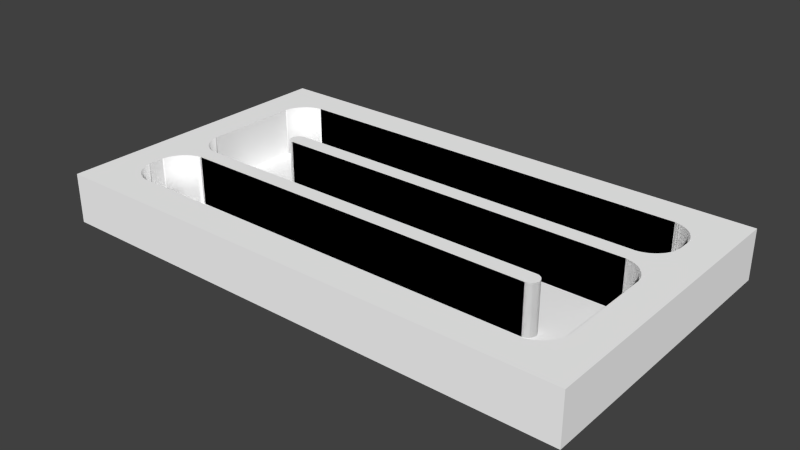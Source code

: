 # Source: Level_1_Deprecated_.blend  (saved by Blender 2.75.0; exported with 4.5.12 LTS)
import bpy
from mathutils import Matrix  # noqa: F401  (used for matrix-valued properties, if any)

bpy.ops.wm.read_factory_settings(use_empty=True)
scene = bpy.context.scene
scene.name = 'Scene'

# ---- collections
col_collection_1 = bpy.data.collections.new('Collection 1'); scene.collection.children.link(col_collection_1)

# ---- materials (node trees are filled in below, after node groups)
mat_material = bpy.data.materials.new('material')
mat_material.alpha_threshold = 0.0
mat_material.use_transparent_shadow = False
mat_material.diffuse_color = (1.0, 1.0, 1.0, 1.0)
mat_material.roughness = 0.5

# ---- material node trees

# ---- world
world_world = bpy.data.worlds.new('World'); scene.world = world_world
world_world.color = (0.05088, 0.05088, 0.05088)
world_world.use_sun_shadow = False
world_world.sun_shadow_jitter_overblur = 0.0
world_world.cycles.sampling_method = 'MANUAL'
world_world.cycles.sample_map_resolution = 256

# ---- meshes
me_id10 = bpy.data.meshes.new('ID10')
me_id10.from_pydata([(560.4, 315.0, 59.06), (551.2, 315.0, 0.0), (560.4, 315.0, 0.0), (78.74, 315.0, 0.0), (70.21, 315.0, 0.0), (70.21, 315.0, 59.06), (560.4, 315.0, 0.0), (551.2, 315.0, 0.0), (556.5, 315.3, 0.0), (39.58, 286.3, 0.0), (39.37, 275.6, 0.0), (39.37, 284.1, 0.0), (39.58, 166.5, 0.0), (40.9, 161.3, 0.0), (40.9, 291.5, 0.0), (43.0, 156.4, 0.0), (43.0, 296.4, 0.0), (45.82, 301.0, 0.0), (45.82, 151.8, 0.0), (49.31, 305.0, 0.0), (49.31, 147.7, 0.0), (53.38, 308.5, 0.0), (53.38, 144.2, 0.0), (57.93, 311.3, 0.0), (57.93, 141.4, 0.0), (62.86, 313.4, 0.0), (62.86, 139.3, 0.0), (68.06, 314.8, 0.0), (68.06, 138.0, 0.0), (70.21, 315.0, 0.0), (70.21, 137.8, 0.0), (78.74, 315.0, 0.0), (78.74, 137.8, 0.0), (108.6, 228.9, 0.0), (109.6, 231.3, 0.0), (111.2, 233.3, 0.0), (113.2, 234.9, 0.0), (115.6, 235.9, 0.0), (108.3, 226.4, 0.0), (118.1, 236.2, 0.0), (534.1, 285.4, 0.0), (532.2, 280.7, 0.0), (531.5, 275.6, 0.0), (537.3, 289.5, 0.0), (541.3, 292.6, 0.0), (546.1, 294.6, 0.0), (551.2, 295.3, 0.0), (556.3, 294.6, 0.0), (561.0, 292.6, 0.0), (561.9, 314.8, 0.0), (565.1, 289.5, 0.0), (567.1, 313.5, 0.0), (568.2, 285.4, 0.0), (572.1, 311.4, 0.0), (570.2, 280.7, 0.0), (570.9, 275.6, 0.0), (572.0, 239.8, 0.0), (576.5, 242.7, 0.0), (576.6, 308.6, 0.0), (580.6, 246.2, 0.0), (580.7, 305.1, 0.0), (584.1, 250.2, 0.0), (584.2, 301.0, 0.0), (586.9, 254.8, 0.0), (587.0, 296.5, 0.0), (589.0, 259.7, 0.0), (589.1, 291.5, 0.0), (590.3, 264.9, 0.0), (590.4, 286.3, 0.0), (590.6, 267.1, 0.0), (590.6, 284.8, 0.0), (590.6, 275.6, 0.0), (534.1, 265.7, 0.0), (551.2, 236.2, 0.0), (532.2, 270.5, 0.0), (537.3, 261.7, 0.0), (541.3, 258.5, 0.0), (546.1, 256.6, 0.0), (551.2, 255.9, 0.0), (556.3, 256.6, 0.0), (559.7, 236.2, 0.0), (561.0, 258.5, 0.0), (561.9, 236.4, 0.0), (565.1, 261.7, 0.0), (567.1, 237.7, 0.0), (568.2, 265.7, 0.0), (570.2, 270.5, 0.0), (39.37, 168.6, 0.0), (39.37, 177.2, 0.0), (115.6, 216.9, 0.0), (511.8, 137.8, 0.0), (113.2, 217.9, 0.0), (111.2, 219.4, 0.0), (109.6, 221.5, 0.0), (108.6, 223.8, 0.0), (118.1, 216.5, 0.0), (551.2, 216.5, 0.0), (514.4, 137.5, 0.0), (516.7, 136.5, 0.0), (518.8, 134.9, 0.0), (520.3, 132.9, 0.0), (521.3, 130.5, 0.0), (521.7, 128.0, 0.0), (39.58, 89.42, 0.0), (39.37, 78.74, 0.0), (39.37, 87.27, 0.0), (39.37, 69.53, 0.0), (39.51, 68.03, 0.0), (40.81, 62.81, 0.0), (40.9, 94.62, 0.0), (42.89, 57.86, 0.0), (43.0, 99.55, 0.0), (45.72, 53.29, 0.0), (45.82, 104.1, 0.0), (49.21, 49.21, 0.0), (49.31, 108.2, 0.0), (53.29, 45.72, 0.0), (53.38, 111.7, 0.0), (57.86, 42.89, 0.0), (57.93, 114.5, 0.0), (62.81, 40.81, 0.0), (62.86, 116.6, 0.0), (68.03, 39.51, 0.0), (68.06, 117.9, 0.0), (69.53, 39.37, 0.0), (70.21, 118.1, 0.0), (78.74, 39.37, 0.0), (78.74, 118.1, 0.0), (511.8, 118.1, 0.0), (551.2, 39.37, 0.0), (514.4, 118.4, 0.0), (516.7, 119.4, 0.0), (518.8, 121.0, 0.0), (520.3, 123.0, 0.0), (521.3, 125.4, 0.0), (560.4, 216.5, 0.0), (560.4, 39.37, 0.0), (561.9, 216.4, 0.0), (561.9, 39.51, 0.0), (567.1, 215.1, 0.0), (567.1, 40.81, 0.0), (572.1, 213.0, 0.0), (572.1, 42.89, 0.0), (576.6, 210.2, 0.0), (576.6, 45.72, 0.0), (580.7, 206.7, 0.0), (580.7, 49.21, 0.0), (584.2, 202.6, 0.0), (584.2, 53.29, 0.0), (587.0, 198.0, 0.0), (587.0, 57.86, 0.0), (589.1, 193.1, 0.0), (589.1, 62.81, 0.0), (590.4, 187.9, 0.0), (590.4, 68.03, 0.0), (590.6, 186.4, 0.0), (590.6, 69.53, 0.0), (590.6, 177.2, 0.0), (590.6, 78.74, 0.0), (560.4, 315.0, 59.06), (561.9, 314.8, 0.0), (560.4, 315.0, 0.0), (561.9, 314.8, 59.06), (590.6, 315.0, 59.06), (590.6, 315.0, 0.0), (39.37, 315.0, 0.0), (39.37, 315.0, 59.06), (68.06, 314.8, 59.06), (70.21, 315.0, 0.0), (68.06, 314.8, 0.0), (70.21, 315.0, 59.06), (73.39, 315.3, 0.0), (118.1, 236.2, 59.06), (551.2, 236.2, 0.0), (118.1, 236.2, 0.0), (559.7, 236.2, 0.0), (559.7, 236.2, 59.06), (118.1, 236.2, 59.06), (115.6, 235.9, 0.0), (118.1, 236.2, 0.0), (115.6, 235.9, 59.06), (113.2, 234.9, 0.0), (113.2, 234.9, 59.06), (111.2, 233.3, 0.0), (111.2, 233.3, 59.06), (109.6, 231.3, 59.06), (109.6, 231.3, 0.0), (108.6, 228.9, 59.06), (108.6, 228.9, 0.0), (108.3, 226.4, 59.06), (108.3, 226.4, 0.0), (108.6, 223.8, 59.06), (108.6, 223.8, 0.0), (109.6, 221.5, 59.06), (109.6, 221.5, 0.0), (111.2, 219.4, 59.06), (111.2, 219.4, 0.0), (113.2, 217.9, 0.0), (113.2, 217.9, 59.06), (115.6, 216.9, 0.0), (115.6, 216.9, 59.06), (118.1, 216.5, 0.0), (118.1, 216.5, 59.06), (560.4, 216.5, 59.06), (551.2, 216.5, 0.0), (560.4, 216.5, 0.0), (118.1, 216.5, 0.0), (118.1, 216.5, 59.06), (556.5, 216.9, 0.0), (560.4, 216.5, 59.06), (561.9, 216.4, 0.0), (560.4, 216.5, 0.0), (561.9, 216.4, 59.06), (567.1, 215.1, 0.0), (567.1, 215.1, 59.06), (572.1, 213.0, 0.0), (572.1, 213.0, 59.06), (576.6, 210.2, 0.0), (576.6, 210.2, 59.06), (580.7, 206.7, 0.0), (580.7, 206.7, 59.06), (584.2, 202.6, 59.06), (584.2, 202.6, 0.0), (587.0, 198.0, 59.06), (587.0, 198.0, 0.0), (589.1, 193.1, 59.06), (589.1, 193.1, 0.0), (590.4, 187.9, 59.06), (590.4, 187.9, 0.0), (590.6, 186.4, 59.06), (590.6, 186.4, 0.0), (590.6, 186.4, 59.06), (590.6, 69.53, 0.0), (590.6, 69.53, 59.06), (590.6, 78.74, 0.0), (590.6, 177.2, 0.0), (590.6, 186.4, 0.0), (590.9, 182.5, 0.0), (590.9, 73.38, 0.0), (590.6, 69.53, 0.0), (590.4, 68.03, 59.06), (590.4, 68.03, 0.0), (590.6, 69.53, 59.06), (589.1, 62.81, 59.06), (589.1, 62.81, 0.0), (587.0, 57.86, 59.06), (587.0, 57.86, 0.0), (584.2, 53.29, 59.06), (584.2, 53.29, 0.0), (580.7, 49.21, 59.06), (580.7, 49.21, 0.0), (576.6, 45.72, 0.0), (576.6, 45.72, 59.06), (572.1, 42.89, 0.0), (572.1, 42.89, 59.06), (567.1, 40.81, 0.0), (567.1, 40.81, 59.06), (561.9, 39.51, 0.0), (561.9, 39.51, 59.06), (560.4, 39.37, 0.0), (560.4, 39.37, 59.06), (69.53, 39.37, 59.06), (78.74, 39.37, 0.0), (69.53, 39.37, 0.0), (551.2, 39.37, 0.0), (560.4, 39.37, 0.0), (560.4, 39.37, 59.06), (556.5, 39.02, 0.0), (73.38, 39.02, 0.0), (69.53, 39.37, 59.06), (68.03, 39.51, 0.0), (69.53, 39.37, 0.0), (68.03, 39.51, 59.06), (62.81, 40.81, 0.0), (62.81, 40.81, 59.06), (57.86, 42.89, 0.0), (57.86, 42.89, 59.06), (53.29, 45.72, 0.0), (53.29, 45.72, 59.06), (49.21, 49.21, 0.0), (49.21, 49.21, 59.06), (45.72, 53.29, 59.06), (45.72, 53.29, 0.0), (42.89, 57.86, 59.06), (42.89, 57.86, 0.0), (40.81, 62.81, 59.06), (40.81, 62.81, 0.0), (39.51, 68.03, 59.06), (39.51, 68.03, 0.0), (39.37, 69.53, 59.06), (39.37, 69.53, 0.0), (39.02, 73.38, 0.0), (39.37, 78.74, 0.0), (39.37, 69.53, 59.06), (39.37, 69.53, 0.0), (39.37, 87.27, 59.06), (39.37, 87.27, 0.0), (39.06, 84.09, 0.0), (39.58, 89.42, 59.06), (39.37, 87.27, 0.0), (39.37, 87.27, 59.06), (39.58, 89.42, 0.0), (40.9, 94.62, 59.06), (40.9, 94.62, 0.0), (43.0, 99.55, 59.06), (43.0, 99.55, 0.0), (45.82, 104.1, 59.06), (45.82, 104.1, 0.0), (49.31, 108.2, 59.06), (49.31, 108.2, 0.0), (53.38, 111.7, 0.0), (53.38, 111.7, 59.06), (57.93, 114.5, 0.0), (57.93, 114.5, 59.06), (62.86, 116.6, 0.0), (62.86, 116.6, 59.06), (68.06, 117.9, 0.0), (68.06, 117.9, 59.06), (70.21, 118.1, 0.0), (70.21, 118.1, 59.06), (511.8, 118.1, 59.06), (78.74, 118.1, 0.0), (511.8, 118.1, 0.0), (70.21, 118.1, 0.0), (70.21, 118.1, 59.06), (73.39, 118.4, 0.0), (511.8, 118.1, 59.06), (514.4, 118.4, 0.0), (511.8, 118.1, 0.0), (514.4, 118.4, 59.06), (516.7, 119.4, 0.0), (516.7, 119.4, 59.06), (518.8, 121.0, 0.0), (518.8, 121.0, 59.06), (520.3, 123.0, 59.06), (520.3, 123.0, 0.0), (521.3, 125.4, 59.06), (521.3, 125.4, 0.0), (521.7, 128.0, 59.06), (521.7, 128.0, 0.0), (521.3, 130.5, 59.06), (521.3, 130.5, 0.0), (520.3, 132.9, 59.06), (520.3, 132.9, 0.0), (518.8, 134.9, 59.06), (518.8, 134.9, 0.0), (516.7, 136.5, 0.0), (516.7, 136.5, 59.06), (514.4, 137.5, 0.0), (514.4, 137.5, 59.06), (511.8, 137.8, 0.0), (511.8, 137.8, 59.06), (70.21, 137.8, 59.06), (78.74, 137.8, 0.0), (70.21, 137.8, 0.0), (511.8, 137.8, 0.0), (511.8, 137.8, 59.06), (73.39, 137.5, 0.0), (70.21, 137.8, 59.06), (68.06, 138.0, 0.0), (70.21, 137.8, 0.0), (68.06, 138.0, 59.06), (62.86, 139.3, 0.0), (62.86, 139.3, 59.06), (57.93, 141.4, 0.0), (57.93, 141.4, 59.06), (53.38, 144.2, 0.0), (53.38, 144.2, 59.06), (49.31, 147.7, 0.0), (49.31, 147.7, 59.06), (45.82, 151.8, 59.06), (45.82, 151.8, 0.0), (43.0, 156.4, 59.06), (43.0, 156.4, 0.0), (40.9, 161.3, 59.06), (40.9, 161.3, 0.0), (39.58, 166.5, 59.06), (39.58, 166.5, 0.0), (39.37, 168.6, 59.06), (39.37, 168.6, 0.0), (39.37, 177.2, 0.0), (39.37, 168.6, 59.06), (39.37, 168.6, 0.0), (39.37, 284.1, 59.06), (39.37, 275.6, 0.0), (39.37, 284.1, 0.0), (39.06, 171.8, 0.0), (39.06, 280.9, 0.0), (39.58, 286.3, 59.06), (39.37, 284.1, 0.0), (39.37, 284.1, 59.06), (39.58, 286.3, 0.0), (40.9, 291.5, 59.06), (40.9, 291.5, 0.0), (43.0, 296.4, 59.06), (43.0, 296.4, 0.0), (45.82, 301.0, 59.06), (45.82, 301.0, 0.0), (49.31, 305.0, 59.06), (49.31, 305.0, 0.0), (53.38, 308.5, 0.0), (53.38, 308.5, 59.06), (57.93, 311.3, 0.0), (57.93, 311.3, 59.06), (62.86, 313.4, 0.0), (62.86, 313.4, 59.06), (567.1, 313.5, 0.0), (567.1, 313.5, 59.06), (572.1, 311.4, 0.0), (572.1, 311.4, 59.06), (576.6, 308.6, 0.0), (576.6, 308.6, 59.06), (580.7, 305.1, 0.0), (580.7, 305.1, 59.06), (584.2, 301.0, 59.06), (584.2, 301.0, 0.0), (587.0, 296.5, 59.06), (587.0, 296.5, 0.0), (589.1, 291.5, 59.06), (589.1, 291.5, 0.0), (590.4, 286.3, 59.06), (590.4, 286.3, 0.0), (590.6, 284.8, 59.06), (590.6, 284.8, 0.0), (590.9, 281.0, 0.0), (590.6, 284.8, 59.06), (590.6, 267.1, 0.0), (590.6, 267.1, 59.06), (590.6, 275.6, 0.0), (590.6, 284.8, 0.0), (590.9, 270.2, 0.0), (590.6, 267.1, 0.0), (590.3, 264.9, 59.06), (590.3, 264.9, 0.0), (590.6, 267.1, 59.06), (589.0, 259.7, 59.06), (589.0, 259.7, 0.0), (586.9, 254.8, 59.06), (586.9, 254.8, 0.0), (584.1, 250.2, 59.06), (584.1, 250.2, 0.0), (580.6, 246.2, 59.06), (580.6, 246.2, 0.0), (576.5, 242.7, 0.0), (576.5, 242.7, 59.06), (572.0, 239.8, 0.0), (572.0, 239.8, 59.06), (567.1, 237.7, 0.0), (567.1, 237.7, 59.06), (561.9, 236.4, 0.0), (561.9, 236.4, 59.06), (559.7, 236.2, 0.0), (559.7, 236.2, 59.06), (556.5, 235.9, 0.0), (590.6, 315.0, 59.06), (561.9, 314.8, 59.06), (560.4, 315.0, 59.06), (567.1, 313.5, 59.06), (572.1, 311.4, 59.06), (576.6, 308.6, 59.06), (580.7, 305.1, 59.06), (584.2, 301.0, 59.06), (587.0, 296.5, 59.06), (589.1, 291.5, 59.06), (590.4, 286.3, 59.06), (590.6, 284.8, 59.06), (590.6, 315.0, 59.06), (590.6, 284.8, 0.0), (590.6, 284.8, 59.06), (590.6, 315.0, 0.0), (39.37, 315.0, 59.06), (39.58, 286.3, 59.06), (39.37, 284.1, 59.06), (40.9, 291.5, 59.06), (43.0, 296.4, 59.06), (45.82, 301.0, 59.06), (49.31, 305.0, 59.06), (53.38, 308.5, 59.06), (57.93, 311.3, 59.06), (62.86, 313.4, 59.06), (68.06, 314.8, 59.06), (70.21, 315.0, 59.06), (39.37, 315.0, 0.0), (39.37, 284.1, 59.06), (39.37, 284.1, 0.0), (39.37, 315.0, 59.06), (590.6, 236.2, 0.0), (590.6, 236.2, 59.06), (118.1, 236.2, 59.06), (118.1, 216.5, 0.0), (118.1, 216.5, 59.06), (118.1, 236.2, 0.0), (108.6, 228.9, 59.06), (108.6, 223.8, 59.06), (108.3, 226.4, 59.06), (109.6, 231.3, 59.06), (109.6, 221.5, 59.06), (111.2, 233.3, 59.06), (111.2, 219.4, 59.06), (113.2, 234.9, 59.06), (113.2, 217.9, 59.06), (115.6, 235.9, 59.06), (115.6, 216.9, 59.06), (118.1, 236.2, 59.06), (118.1, 216.5, 59.06), (590.6, 216.5, 59.06), (590.6, 216.5, 0.0), (590.6, 216.5, 59.06), (561.9, 216.4, 59.06), (560.4, 216.5, 59.06), (567.1, 215.1, 59.06), (572.1, 213.0, 59.06), (576.6, 210.2, 59.06), (580.7, 206.7, 59.06), (584.2, 202.6, 59.06), (587.0, 198.0, 59.06), (589.1, 193.1, 59.06), (590.4, 187.9, 59.06), (590.6, 186.4, 59.06), (590.6, 216.5, 59.06), (590.6, 186.4, 0.0), (590.6, 186.4, 59.06), (590.6, 216.5, 0.0), (590.6, 69.53, 59.06), (590.6, 39.37, 0.0), (590.6, 39.37, 59.06), (590.6, 69.53, 0.0), (561.9, 39.51, 59.06), (590.6, 39.37, 59.06), (560.4, 39.37, 59.06), (567.1, 40.81, 59.06), (572.1, 42.89, 59.06), (576.6, 45.72, 59.06), (580.7, 49.21, 59.06), (584.2, 53.29, 59.06), (587.0, 57.86, 59.06), (589.1, 62.81, 59.06), (590.4, 68.03, 59.06), (590.6, 69.53, 59.06), (560.4, 39.37, 59.06), (590.6, 39.37, 0.0), (560.4, 39.37, 0.0), (590.6, 39.37, 59.06), (39.37, 39.37, 59.06), (69.53, 39.37, 0.0), (39.37, 39.37, 0.0), (69.53, 39.37, 59.06), (45.14, 34.95, 0.0), (39.37, 39.37, 0.0), (51.85, 32.16, 0.0), (59.06, 31.22, 0.0), (66.26, 32.16, 0.0), (72.97, 34.95, 0.0), (39.37, 39.37, 59.06), (68.03, 39.51, 59.06), (69.53, 39.37, 59.06), (62.81, 40.81, 59.06), (57.86, 42.89, 59.06), (53.29, 45.72, 59.06), (49.21, 49.21, 59.06), (45.72, 53.29, 59.06), (42.89, 57.86, 59.06), (40.81, 62.81, 59.06), (39.51, 68.03, 59.06), (39.37, 69.53, 59.06), (39.37, 69.53, 0.0), (39.37, 39.37, 59.06), (39.37, 39.37, 0.0), (39.37, 69.53, 59.06), (32.16, 66.26, 0.0), (32.16, 51.85, 0.0), (31.22, 59.06, 0.0), (34.95, 45.14, 0.0), (34.95, 72.97, 0.0), (39.37, 118.1, 0.0), (39.37, 118.1, 59.06), (39.37, 118.1, 59.06), (39.58, 89.42, 59.06), (39.37, 87.27, 59.06), (40.9, 94.62, 59.06), (43.0, 99.55, 59.06), (45.82, 104.1, 59.06), (49.31, 108.2, 59.06), (53.38, 111.7, 59.06), (57.93, 114.5, 59.06), (62.86, 116.6, 59.06), (68.06, 117.9, 59.06), (70.21, 118.1, 59.06), (70.21, 118.1, 59.06), (39.37, 118.1, 0.0), (70.21, 118.1, 0.0), (39.37, 118.1, 59.06), (511.8, 137.8, 0.0), (511.8, 118.1, 59.06), (511.8, 118.1, 0.0), (511.8, 137.8, 59.06), (514.4, 137.5, 59.06), (511.8, 118.1, 59.06), (511.8, 137.8, 59.06), (514.4, 118.4, 59.06), (516.7, 119.4, 59.06), (516.7, 136.5, 59.06), (518.8, 121.0, 59.06), (518.8, 134.9, 59.06), (520.3, 123.0, 59.06), (520.3, 132.9, 59.06), (521.3, 125.4, 59.06), (521.3, 130.5, 59.06), (521.7, 128.0, 59.06), (39.37, 137.8, 59.06), (39.37, 137.8, 0.0), (39.58, 166.5, 59.06), (39.37, 137.8, 59.06), (39.37, 168.6, 59.06), (40.9, 161.3, 59.06), (43.0, 156.4, 59.06), (45.82, 151.8, 59.06), (49.31, 147.7, 59.06), (53.38, 144.2, 59.06), (57.93, 141.4, 59.06), (62.86, 139.3, 59.06), (68.06, 138.0, 59.06), (70.21, 137.8, 59.06), (39.37, 168.6, 0.0), (39.37, 137.8, 59.06), (39.37, 137.8, 0.0), (39.37, 168.6, 59.06), (590.6, 267.1, 59.06), (590.6, 236.2, 0.0), (590.6, 236.2, 59.06), (590.6, 267.1, 0.0), (561.9, 236.4, 59.06), (590.6, 236.2, 59.06), (559.7, 236.2, 59.06), (567.1, 237.7, 59.06), (572.0, 239.8, 59.06), (576.5, 242.7, 59.06), (580.6, 246.2, 59.06), (584.1, 250.2, 59.06), (586.9, 254.8, 59.06), (589.0, 259.7, 59.06), (590.3, 264.9, 59.06), (590.6, 267.1, 59.06), (560.4, 315.0, 59.06), (551.2, 315.0, 0.0), (560.4, 315.0, 0.0), (78.74, 315.0, -3.052e-07), (70.21, 315.0, 0.0), (70.21, 315.0, 59.06), (560.4, 315.0, 0.01), (551.2, 315.0, 0.01), (556.5, 315.3, 0.01), (39.58, 286.3, 0.01), (39.37, 275.6, 0.01), (39.37, 284.1, 0.01), (39.58, 166.5, 0.01), (40.9, 161.3, 0.01), (40.9, 291.5, 0.01), (43.0, 156.4, 0.01), (43.0, 296.4, 0.01), (45.82, 301.0, 0.01), (45.82, 151.8, 0.01), (49.31, 305.0, 0.01), (49.31, 147.7, 0.01), (53.38, 308.5, 0.01), (53.38, 144.2, 0.01), (57.93, 311.3, 0.01), (57.93, 141.4, 0.01), (62.86, 313.4, 0.01), (62.86, 139.3, 0.01), (68.06, 314.8, 0.01), (68.06, 138.0, 0.01), (70.21, 315.0, 0.01), (70.21, 137.8, 0.01), (78.74, 315.0, 0.01), (78.74, 137.8, 0.01), (108.6, 228.9, 0.01), (109.6, 231.3, 0.01), (111.2, 233.3, 0.01), (113.2, 234.9, 0.01), (115.6, 235.9, 0.01), (108.3, 226.4, 0.01), (118.1, 236.2, 0.01), (534.1, 285.4, 0.01), (532.2, 280.7, 0.01), (531.5, 275.6, 0.01), (537.3, 289.5, 0.01), (541.3, 292.6, 0.01), (546.1, 294.6, 0.01), (551.2, 295.3, 0.01), (556.3, 294.6, 0.01), (561.0, 292.6, 0.01), (561.9, 314.8, 0.01), (565.1, 289.5, 0.01), (567.1, 313.5, 0.01), (568.2, 285.4, 0.01), (572.1, 311.4, 0.01), (570.2, 280.7, 0.01), (570.9, 275.6, 0.01), (572.0, 239.8, 0.01), (576.5, 242.7, 0.01), (576.6, 308.6, 0.01), (580.6, 246.2, 0.01), (580.7, 305.1, 0.01), (584.1, 250.2, 0.01), (584.2, 301.0, 0.01), (586.9, 254.8, 0.01), (587.0, 296.5, 0.01), (589.0, 259.7, 0.01), (589.1, 291.5, 0.01), (590.3, 264.9, 0.01), (590.4, 286.3, 0.01), (590.6, 267.1, 0.01), (590.6, 284.8, 0.01), (590.6, 275.6, -0.01), (534.1, 265.7, 0.01), (551.2, 236.2, 0.01), (532.2, 270.5, 0.01), (537.3, 261.7, 0.01), (541.3, 258.5, 0.01), (546.1, 256.6, 0.01), (551.2, 255.9, 0.01), (556.3, 256.6, 0.01), (559.7, 236.2, 0.01), (561.0, 258.5, 0.01), (561.9, 236.4, 0.01), (565.1, 261.7, 0.01), (567.1, 237.7, 0.01), (568.2, 265.7, 0.01), (570.2, 270.5, 0.01), (39.37, 168.6, 0.01), (39.37, 177.2, -0.01), (115.6, 216.9, 0.01), (511.8, 137.8, 0.01), (113.2, 217.9, 0.01), (111.2, 219.4, 0.01), (109.6, 221.5, 0.01), (108.6, 223.8, 0.01), (118.1, 216.5, 0.01), (551.2, 216.5, 0.01), (514.4, 137.5, 0.01), (516.7, 136.5, 0.01), (518.8, 134.9, 0.01), (520.3, 132.9, 0.01), (521.3, 130.5, 0.01), (521.7, 128.0, 0.01), (39.58, 89.42, 0.01), (39.37, 78.74, 0.01), (39.37, 87.27, 0.01), (39.37, 69.53, 0.01), (39.51, 68.03, 0.01), (40.81, 62.81, 0.01), (40.9, 94.62, 0.01), (42.89, 57.86, 0.01), (43.0, 99.55, 0.01), (45.72, 53.29, 0.01), (45.82, 104.1, 0.01), (49.21, 49.21, 0.01), (49.31, 108.2, 0.01), (53.29, 45.72, 0.01), (53.38, 111.7, 0.01), (57.86, 42.89, 0.01), (57.93, 114.5, 0.01), (62.81, 40.81, 0.01), (62.86, 116.6, 0.01), (68.03, 39.51, 0.01), (68.06, 117.9, 0.01), (69.53, 39.37, 0.01), (70.21, 118.1, 0.01), (78.74, 39.37, 0.01), (78.74, 118.1, 0.01), (511.8, 118.1, 0.01), (551.2, 39.37, 0.01), (514.4, 118.4, 0.01), (516.7, 119.4, 0.01), (518.8, 121.0, 0.01), (520.3, 123.0, 0.01), (521.3, 125.4, 0.01), (560.4, 216.5, 0.01), (560.4, 39.37, 0.01), (561.9, 216.4, 0.01), (561.9, 39.51, 0.01), (567.1, 215.1, 0.01), (567.1, 40.81, 0.01), (572.1, 213.0, 0.01), (572.1, 42.89, 0.01), (576.6, 210.2, 0.01), (576.6, 45.72, 0.01), (580.7, 206.7, 0.01), (580.7, 49.21, 0.01), (584.2, 202.6, 0.01), (584.2, 53.29, 0.01), (587.0, 198.0, 0.01), (587.0, 57.86, 0.01), (589.1, 193.1, 0.01), (589.1, 62.81, 0.01), (590.4, 187.9, 0.01), (590.4, 68.03, 0.01), (590.6, 186.4, 0.01), (590.6, 69.53, 0.01), (590.6, 177.2, -0.01), (590.6, 78.74, -0.01), (560.4, 315.0, 59.06), (561.9, 314.8, 0.0), (560.4, 315.0, 0.0), (561.9, 314.8, 59.06), (590.6, 315.0, 59.06), (590.6, 315.0, 0.0), (39.37, 315.0, 0.0), (39.37, 315.0, 59.06), (68.06, 314.7, 59.06), (70.21, 315.0, 0.0), (68.06, 314.7, 0.0), (70.21, 315.0, 59.06), (73.39, 315.3, 0.01), (118.1, 236.2, 59.06), (551.2, 236.2, 0.0), (118.1, 236.2, 0.0), (559.7, 236.2, 0.0), (559.7, 236.2, 59.06), (118.1, 236.2, 59.06), (115.6, 235.9, 0.0), (118.1, 236.2, 0.0), (115.6, 235.9, 59.06), (113.2, 234.9, 0.0), (113.2, 234.9, 59.06), (111.1, 233.3, 0.0), (111.1, 233.3, 59.06), (109.6, 231.3, 59.06), (109.6, 231.3, 0.0), (108.6, 228.9, 59.06), (108.6, 228.9, 0.0), (108.3, 226.4, 59.06), (108.3, 226.4, 0.0), (108.6, 223.8, 59.06), (108.6, 223.8, 0.0), (109.6, 221.5, 59.06), (109.6, 221.5, 0.0), (111.1, 219.4, 59.06), (111.1, 219.4, 0.0), (113.2, 217.8, 0.0), (113.2, 217.8, 59.06), (115.6, 216.9, 0.0), (115.6, 216.9, 59.06), (118.1, 216.5, 0.0), (118.1, 216.5, 59.06), (560.4, 216.5, 59.06), (551.2, 216.5, 0.0), (560.4, 216.5, 0.0), (118.1, 216.5, 0.0), (118.1, 216.5, 59.06), (556.5, 216.9, 0.01), (560.4, 216.5, 59.06), (561.9, 216.4, 0.0), (560.4, 216.5, 0.0), (561.9, 216.4, 59.06), (567.1, 215.1, 0.0), (567.1, 215.1, 59.06), (572.1, 213.0, 0.0), (572.1, 213.0, 59.06), (576.6, 210.2, 0.0), (576.6, 210.2, 59.06), (580.7, 206.7, 0.0), (580.7, 206.7, 59.06), (584.2, 202.6, 59.06), (584.2, 202.6, 0.0), (587.0, 198.0, 59.06), (587.0, 198.0, 0.0), (589.1, 193.1, 59.06), (589.1, 193.1, 0.0), (590.4, 187.9, 59.06), (590.4, 187.9, 0.0), (590.5, 186.4, 59.06), (590.5, 186.4, 0.0), (590.6, 186.4, 59.06), (590.6, 69.53, 0.0), (590.6, 69.53, 59.06), (590.6, 78.74, 0.0), (590.6, 177.2, 0.0), (590.6, 186.4, 0.0), (590.9, 182.5, 0.01), (590.9, 73.38, 0.01), (590.5, 69.53, 0.0), (590.4, 68.03, 59.06), (590.4, 68.03, 0.0), (590.5, 69.53, 59.06), (589.1, 62.82, 59.06), (589.1, 62.82, 0.0), (587.0, 57.87, 59.06), (587.0, 57.87, 0.0), (584.2, 53.3, 59.06), (584.2, 53.3, 0.0), (580.7, 49.22, 59.06), (580.7, 49.22, 0.0), (576.6, 45.73, 0.0), (576.6, 45.73, 59.06), (572.1, 42.9, 0.0), (572.1, 42.9, 59.06), (567.1, 40.82, 0.0), (567.1, 40.82, 59.06), (561.9, 39.52, 0.0), (561.9, 39.52, 59.06), (560.4, 39.38, 0.0), (560.4, 39.38, 59.06), (69.53, 39.36, 59.06), (78.74, 39.36, 0.0), (69.53, 39.36, 0.0), (551.2, 39.36, 0.0), (560.4, 39.36, 0.0), (560.4, 39.36, 59.06), (556.5, 39.02, 0.01), (73.38, 39.02, 0.01), (69.53, 39.38, 59.06), (68.03, 39.52, 0.0), (69.53, 39.38, 0.0), (68.03, 39.52, 59.06), (62.82, 40.82, 0.0), (62.82, 40.82, 59.06), (57.87, 42.9, 0.0), (57.87, 42.9, 59.06), (53.3, 45.73, 0.0), (53.3, 45.73, 59.06), (49.22, 49.22, 0.0), (49.22, 49.22, 59.06), (45.73, 53.3, 59.06), (45.73, 53.3, 0.0), (42.9, 57.87, 59.06), (42.9, 57.87, 0.0), (40.82, 62.82, 59.06), (40.82, 62.82, 0.0), (39.52, 68.03, 59.06), (39.52, 68.03, 0.0), (39.38, 69.53, 59.06), (39.38, 69.53, 0.0), (39.02, 73.38, 0.01), (39.36, 78.74, 0.0), (39.36, 69.53, 59.06), (39.36, 69.53, 0.0), (39.36, 87.27, 59.06), (39.36, 87.27, 0.0), (39.06, 84.09, 0.01), (39.59, 89.42, 59.06), (39.38, 87.27, 0.0), (39.38, 87.27, 59.06), (39.59, 89.42, 0.0), (40.91, 94.61, 59.06), (40.91, 94.61, 0.0), (43.01, 99.54, 59.06), (43.01, 99.54, 0.0), (45.83, 104.1, 59.06), (45.83, 104.1, 0.0), (49.32, 108.2, 59.06), (49.32, 108.2, 0.0), (53.39, 111.6, 0.0), (53.39, 111.6, 59.06), (57.94, 114.5, 0.0), (57.94, 114.5, 59.06), (62.87, 116.6, 0.0), (62.87, 116.6, 59.06), (68.06, 117.9, 0.0), (68.06, 117.9, 59.06), (70.21, 118.1, 0.0), (70.21, 118.1, 59.06), (511.8, 118.1, 59.06), (78.74, 118.1, 0.0), (511.8, 118.1, 0.0), (70.21, 118.1, 0.0), (70.21, 118.1, 59.06), (73.39, 118.4, 0.01), (511.8, 118.1, 59.06), (514.4, 118.4, 0.0), (511.8, 118.1, 0.0), (514.4, 118.4, 59.06), (516.7, 119.4, 0.0), (516.7, 119.4, 59.06), (518.8, 121.0, 0.0), (518.8, 121.0, 59.06), (520.3, 123.0, 59.06), (520.3, 123.0, 0.0), (521.3, 125.4, 59.06), (521.3, 125.4, 0.0), (521.7, 128.0, 59.06), (521.7, 128.0, 0.0), (521.3, 130.5, 59.06), (521.3, 130.5, 0.0), (520.3, 132.9, 59.06), (520.3, 132.9, 0.0), (518.8, 134.9, 59.06), (518.8, 134.9, 0.0), (516.7, 136.5, 0.0), (516.7, 136.5, 59.06), (514.4, 137.5, 0.0), (514.4, 137.5, 59.06), (511.8, 137.8, 0.0), (511.8, 137.8, 59.06), (70.21, 137.8, 59.06), (78.74, 137.8, 0.0), (70.21, 137.8, 0.0), (511.8, 137.8, 0.0), (511.8, 137.8, 59.06), (73.39, 137.5, 0.01), (70.21, 137.8, 59.06), (68.06, 138.0, 0.0), (70.21, 137.8, 0.0), (68.06, 138.0, 59.06), (62.87, 139.3, 0.0), (62.87, 139.3, 59.06), (57.94, 141.4, 0.0), (57.94, 141.4, 59.06), (53.39, 144.3, 0.0), (53.39, 144.3, 59.06), (49.32, 147.7, 0.0), (49.32, 147.7, 59.06), (45.83, 151.8, 59.06), (45.83, 151.8, 0.0), (43.01, 156.4, 59.06), (43.01, 156.4, 0.0), (40.91, 161.3, 59.06), (40.91, 161.3, 0.0), (39.59, 166.5, 59.06), (39.59, 166.5, 0.0), (39.38, 168.6, 59.06), (39.38, 168.6, 0.0), (39.36, 177.2, 0.0), (39.36, 168.6, 59.06), (39.36, 168.6, 0.0), (39.36, 284.1, 59.06), (39.36, 275.6, 0.0), (39.36, 284.1, 0.0), (39.06, 171.8, 0.01), (39.06, 280.9, 0.01), (39.59, 286.3, 59.06), (39.38, 284.1, 0.0), (39.38, 284.1, 59.06), (39.59, 286.3, 0.0), (40.91, 291.5, 59.06), (40.91, 291.5, 0.0), (43.01, 296.4, 59.06), (43.01, 296.4, 0.0), (45.83, 300.9, 59.06), (45.83, 300.9, 0.0), (49.32, 305.0, 59.06), (49.32, 305.0, 0.0), (53.39, 308.5, 0.0), (53.39, 308.5, 59.06), (57.94, 311.3, 0.0), (57.94, 311.3, 59.06), (62.87, 313.4, 0.0), (62.87, 313.4, 59.06), (567.1, 313.5, 0.0), (567.1, 313.5, 59.06), (572.1, 311.4, 0.0), (572.1, 311.4, 59.06), (576.6, 308.6, 0.0), (576.6, 308.6, 59.06), (580.7, 305.1, 0.0), (580.7, 305.1, 59.06), (584.2, 301.0, 59.06), (584.2, 301.0, 0.0), (587.0, 296.5, 59.06), (587.0, 296.5, 0.0), (589.1, 291.5, 59.06), (589.1, 291.5, 0.0), (590.4, 286.3, 59.06), (590.4, 286.3, 0.0), (590.5, 284.8, 59.06), (590.5, 284.8, 0.0), (590.9, 281.0, 0.01), (590.6, 284.8, 59.06), (590.6, 267.1, 0.0), (590.6, 267.1, 59.06), (590.6, 275.6, 0.0), (590.6, 284.8, 0.0), (590.9, 270.2, 0.01), (590.5, 267.1, 0.0), (590.3, 264.9, 59.06), (590.3, 264.9, 0.0), (590.5, 267.1, 59.06), (589.0, 259.7, 59.06), (589.0, 259.7, 0.0), (586.9, 254.8, 59.06), (586.9, 254.8, 0.0), (584.1, 250.2, 59.06), (584.1, 250.2, 0.0), (580.6, 246.2, 59.06), (580.6, 246.2, 0.0), (576.5, 242.7, 0.0), (576.5, 242.7, 59.06), (572.0, 239.9, 0.0), (572.0, 239.9, 59.06), (567.1, 237.8, 0.0), (567.1, 237.8, 59.06), (561.9, 236.4, 0.0), (561.9, 236.4, 59.06), (559.7, 236.2, 0.0), (559.7, 236.2, 59.06), (556.5, 235.9, 0.01), (590.6, 315.0, 59.07), (561.9, 314.8, 59.07), (560.4, 315.0, 59.07), (567.1, 313.5, 59.07), (572.1, 311.4, 59.07), (576.6, 308.6, 59.07), (580.7, 305.1, 59.07), (584.2, 301.0, 59.07), (587.0, 296.5, 59.07), (589.1, 291.5, 59.07), (590.4, 286.3, 59.07), (590.6, 284.8, 59.07), (590.6, 315.0, 59.06), (590.6, 284.8, 0.0), (590.6, 284.8, 59.06), (590.6, 315.0, 0.0), (39.37, 315.0, 59.07), (39.58, 286.3, 59.07), (39.37, 284.1, 59.07), (40.9, 291.5, 59.07), (43.0, 296.4, 59.07), (45.82, 301.0, 59.07), (49.31, 305.0, 59.07), (53.38, 308.5, 59.07), (57.93, 311.3, 59.07), (62.86, 313.4, 59.07), (68.06, 314.8, 59.07), (70.21, 315.0, 59.07), (39.36, 315.0, 0.0), (39.36, 284.1, 59.06), (39.36, 284.1, 0.0), (39.36, 315.0, 59.06), (590.6, 236.2, 0.0), (590.6, 236.2, 59.06), (118.1, 236.2, 59.06), (118.1, 216.5, 0.0), (118.1, 216.5, 59.06), (118.1, 236.2, 0.0), (108.6, 228.9, 59.07), (108.6, 223.8, 59.07), (108.3, 226.4, 59.07), (109.6, 231.3, 59.07), (109.6, 221.5, 59.07), (111.2, 233.3, 59.07), (111.2, 219.4, 59.07), (113.2, 234.9, 59.07), (113.2, 217.9, 59.07), (115.6, 235.9, 59.07), (115.6, 216.9, 59.07), (118.1, 236.2, 59.07), (118.1, 216.5, 59.07), (590.6, 216.5, 59.06), (590.6, 216.5, 0.0), (590.6, 216.5, 59.07), (561.9, 216.4, 59.07), (560.4, 216.5, 59.07), (567.1, 215.1, 59.07), (572.1, 213.0, 59.07), (576.6, 210.2, 59.07), (580.7, 206.7, 59.07), (584.2, 202.6, 59.07), (587.0, 198.0, 59.07), (589.1, 193.1, 59.07), (590.4, 187.9, 59.07), (590.6, 186.4, 59.07), (590.6, 216.5, 59.06), (590.6, 186.4, 0.0), (590.6, 186.4, 59.06), (590.6, 216.5, 0.0), (590.6, 69.53, 59.06), (590.6, 39.37, 0.0), (590.6, 39.37, 59.06), (590.6, 69.53, 0.0), (561.9, 39.51, 59.07), (590.6, 39.37, 59.07), (560.4, 39.37, 59.07), (567.1, 40.81, 59.07), (572.1, 42.89, 59.07), (576.6, 45.72, 59.07), (580.7, 49.21, 59.07), (584.2, 53.29, 59.07), (587.0, 57.86, 59.07), (589.1, 62.81, 59.07), (590.4, 68.03, 59.07), (590.6, 69.53, 59.07), (560.4, 39.36, 59.06), (590.6, 39.36, 0.0), (560.4, 39.36, 0.0), (590.6, 39.36, 59.06), (39.37, 39.36, 59.06), (69.53, 39.36, 0.0), (39.37, 39.36, 0.0), (69.53, 39.36, 59.06), (45.14, 34.95, 0.01), (39.37, 39.37, 0.01), (51.85, 32.16, 0.01), (59.06, 31.22, 0.01), (66.26, 32.16, 0.01), (72.97, 34.95, 0.01), (39.37, 39.37, 59.07), (68.03, 39.51, 59.07), (69.53, 39.37, 59.07), (62.81, 40.81, 59.07), (57.86, 42.89, 59.07), (53.29, 45.72, 59.07), (49.21, 49.21, 59.07), (45.72, 53.29, 59.07), (42.89, 57.86, 59.07), (40.81, 62.81, 59.07), (39.51, 68.03, 59.07), (39.37, 69.53, 59.07), (39.36, 69.53, 0.0), (39.36, 39.37, 59.06), (39.36, 39.37, 0.0), (39.36, 69.53, 59.06), (32.16, 66.26, 0.01), (32.16, 51.85, 0.01), (31.22, 59.06, 0.01), (34.95, 45.14, 0.01), (34.95, 72.97, 0.01), (39.36, 118.1, 0.0), (39.36, 118.1, 59.06), (39.37, 118.1, 59.07), (39.58, 89.42, 59.07), (39.37, 87.27, 59.07), (40.9, 94.62, 59.07), (43.0, 99.55, 59.07), (45.82, 104.1, 59.07), (49.31, 108.2, 59.07), (53.38, 111.7, 59.07), (57.93, 114.5, 59.07), (62.86, 116.6, 59.07), (68.06, 117.9, 59.07), (70.21, 118.1, 59.07), (70.21, 118.1, 59.06), (39.37, 118.1, 0.0), (70.21, 118.1, 0.0), (39.37, 118.1, 59.06), (511.8, 137.8, 0.0), (511.8, 118.1, 59.06), (511.8, 118.1, 0.0), (511.8, 137.8, 59.06), (514.4, 137.5, 59.07), (511.8, 118.1, 59.07), (511.8, 137.8, 59.07), (514.4, 118.4, 59.07), (516.7, 119.4, 59.07), (516.7, 136.5, 59.07), (518.8, 121.0, 59.07), (518.8, 134.9, 59.07), (520.3, 123.0, 59.07), (520.3, 132.9, 59.07), (521.3, 125.4, 59.07), (521.3, 130.5, 59.07), (521.7, 128.0, 59.07), (39.37, 137.8, 59.06), (39.37, 137.8, 0.0), (39.58, 166.5, 59.07), (39.37, 137.8, 59.07), (39.37, 168.6, 59.07), (40.9, 161.3, 59.07), (43.0, 156.4, 59.07), (45.82, 151.8, 59.07), (49.31, 147.7, 59.07), (53.38, 144.2, 59.07), (57.93, 141.4, 59.07), (62.86, 139.3, 59.07), (68.06, 138.0, 59.07), (70.21, 137.8, 59.07), (39.36, 168.6, 0.0), (39.36, 137.8, 59.06), (39.36, 137.8, 0.0), (39.36, 168.6, 59.06), (590.6, 267.1, 59.06), (590.6, 236.2, 0.0), (590.6, 236.2, 59.06), (590.6, 267.1, 0.0), (561.9, 236.4, 59.07), (590.6, 236.2, 59.07), (559.7, 236.2, 59.07), (567.1, 237.7, 59.07), (572.0, 239.8, 59.07), (576.5, 242.7, 59.07), (580.6, 246.2, 59.07), (584.1, 250.2, 59.07), (586.9, 254.8, 59.07), (589.0, 259.7, 59.07), (590.3, 264.9, 59.07), (590.6, 267.1, 59.07)], [], [(0, 1, 2), (1, 0, 3), (3, 0, 4), (4, 0, 5), (6, 7, 8), (9, 10, 11), (10, 9, 12), (12, 9, 13), (13, 9, 14), (13, 14, 15), (15, 14, 16), (15, 16, 17), (15, 17, 18), (18, 17, 19), (18, 19, 20), (20, 19, 21), (20, 21, 22), (22, 21, 23), (22, 23, 24), (24, 23, 25), (24, 25, 26), (26, 25, 27), (26, 27, 28), (28, 27, 29), (28, 29, 30), (30, 29, 31), (30, 31, 32), (32, 31, 33), (33, 31, 34), (34, 31, 35), (35, 31, 36), (36, 31, 37), (37, 31, 7), (32, 33, 38), (37, 7, 39), (39, 7, 40), (39, 40, 41), (39, 41, 42), (40, 7, 43), (43, 7, 44), (44, 7, 45), (45, 7, 46), (46, 7, 6), (46, 6, 47), (47, 6, 48), (48, 6, 49), (48, 49, 50), (50, 49, 51), (50, 51, 52), (52, 51, 53), (52, 53, 54), (54, 53, 55), (55, 53, 56), (56, 53, 57), (57, 53, 58), (57, 58, 59), (59, 58, 60), (59, 60, 61), (61, 60, 62), (61, 62, 63), (63, 62, 64), (63, 64, 65), (65, 64, 66), (65, 66, 67), (67, 66, 68), (67, 68, 69), (69, 68, 70), (69, 70, 71), (39, 72, 73), (72, 39, 74), (74, 39, 42), (73, 72, 75), (73, 75, 76), (73, 76, 77), (73, 77, 78), (73, 78, 79), (73, 79, 80), (80, 79, 81), (80, 81, 82), (82, 81, 83), (82, 83, 84), (84, 83, 85), (84, 85, 56), (56, 85, 86), (56, 86, 55), (10, 87, 88), (87, 10, 12), (32, 89, 90), (89, 32, 91), (91, 32, 92), (92, 32, 93), (93, 32, 94), (94, 32, 38), (90, 89, 95), (90, 95, 96), (90, 96, 97), (97, 96, 98), (98, 96, 99), (99, 96, 100), (100, 96, 101), (101, 96, 102), (103, 104, 105), (104, 103, 106), (106, 103, 107), (107, 103, 108), (108, 103, 109), (108, 109, 110), (110, 109, 111), (110, 111, 112), (112, 111, 113), (112, 113, 114), (114, 113, 115), (114, 115, 116), (116, 115, 117), (116, 117, 118), (118, 117, 119), (118, 119, 120), (120, 119, 121), (120, 121, 122), (122, 121, 123), (122, 123, 124), (124, 123, 125), (124, 125, 126), (126, 125, 127), (126, 127, 128), (126, 128, 129), (129, 128, 130), (129, 130, 131), (129, 131, 132), (129, 132, 133), (129, 133, 134), (129, 134, 102), (129, 102, 96), (129, 96, 135), (129, 135, 136), (136, 135, 137), (136, 137, 138), (138, 137, 139), (138, 139, 140), (140, 139, 141), (140, 141, 142), (142, 141, 143), (142, 143, 144), (144, 143, 145), (144, 145, 146), (146, 145, 147), (146, 147, 148), (148, 147, 149), (148, 149, 150), (150, 149, 151), (150, 151, 152), (152, 151, 153), (152, 153, 154), (154, 153, 155), (154, 155, 156), (156, 155, 157), (156, 157, 158), (159, 160, 161), (160, 159, 162), (163, 2, 164), (2, 163, 0), (5, 165, 4), (165, 5, 166), (167, 168, 169), (168, 167, 170), (31, 29, 171), (172, 173, 174), (173, 172, 175), (175, 172, 176), (177, 178, 179), (178, 177, 180), (180, 181, 178), (181, 180, 182), (182, 183, 181), (183, 182, 184), (183, 185, 186), (185, 183, 184), (186, 187, 188), (187, 186, 185), (188, 189, 190), (189, 188, 187), (190, 191, 192), (191, 190, 189), (192, 193, 194), (193, 192, 191), (194, 195, 196), (195, 194, 193), (195, 197, 196), (197, 195, 198), (198, 199, 197), (199, 198, 200), (200, 201, 199), (201, 200, 202), (203, 204, 205), (204, 203, 206), (206, 203, 207), (135, 96, 208), (209, 210, 211), (210, 209, 212), (212, 213, 210), (213, 212, 214), (214, 215, 213), (215, 214, 216), (216, 217, 215), (217, 216, 218), (218, 219, 217), (219, 218, 220), (219, 221, 222), (221, 219, 220), (222, 223, 224), (223, 222, 221), (224, 225, 226), (225, 224, 223), (226, 227, 228), (227, 226, 225), (228, 229, 230), (229, 228, 227), (231, 232, 233), (232, 231, 234), (234, 231, 235), (235, 231, 236), (237, 157, 155), (238, 156, 158), (239, 240, 241), (240, 239, 242), (241, 243, 244), (243, 241, 240), (244, 245, 246), (245, 244, 243), (246, 247, 248), (247, 246, 245), (248, 249, 250), (249, 248, 247), (249, 251, 250), (251, 249, 252), (252, 253, 251), (253, 252, 254), (254, 255, 253), (255, 254, 256), (256, 257, 255), (257, 256, 258), (258, 259, 257), (259, 258, 260), (261, 262, 263), (262, 261, 264), (264, 261, 265), (265, 261, 266), (136, 267, 129), (126, 268, 124), (269, 270, 271), (270, 269, 272), (272, 273, 270), (273, 272, 274), (274, 275, 273), (275, 274, 276), (276, 277, 275), (277, 276, 278), (278, 279, 277), (279, 278, 280), (281, 279, 280), (279, 281, 282), (283, 282, 281), (282, 283, 284), (285, 284, 283), (284, 285, 286), (287, 286, 285), (286, 287, 288), (289, 288, 287), (288, 289, 290), (106, 291, 104), (292, 293, 294), (293, 292, 295), (295, 292, 296), (104, 297, 105), (298, 299, 300), (299, 298, 301), (302, 301, 298), (301, 302, 303), (304, 303, 302), (303, 304, 305), (306, 305, 304), (305, 306, 307), (308, 307, 306), (307, 308, 309), (308, 310, 309), (310, 308, 311), (311, 312, 310), (312, 311, 313), (313, 314, 312), (314, 313, 315), (315, 316, 314), (316, 315, 317), (317, 318, 316), (318, 317, 319), (320, 321, 322), (321, 320, 323), (323, 320, 324), (127, 125, 325), (326, 327, 328), (327, 326, 329), (329, 330, 327), (330, 329, 331), (331, 332, 330), (332, 331, 333), (334, 332, 333), (332, 334, 335), (336, 335, 334), (335, 336, 337), (338, 337, 336), (337, 338, 339), (340, 339, 338), (339, 340, 341), (342, 341, 340), (341, 342, 343), (344, 343, 342), (343, 344, 345), (344, 346, 345), (346, 344, 347), (347, 348, 346), (348, 347, 349), (349, 350, 348), (350, 349, 351), (352, 353, 354), (353, 352, 355), (355, 352, 356), (32, 357, 30), (358, 359, 360), (359, 358, 361), (361, 362, 359), (362, 361, 363), (363, 364, 362), (364, 363, 365), (365, 366, 364), (366, 365, 367), (367, 368, 366), (368, 367, 369), (370, 368, 369), (368, 370, 371), (372, 371, 370), (371, 372, 373), (374, 373, 372), (373, 374, 375), (376, 375, 374), (375, 376, 377), (378, 377, 376), (377, 378, 379), (380, 381, 382), (381, 380, 383), (383, 380, 384), (383, 384, 385), (87, 386, 88), (10, 387, 11), (388, 389, 390), (389, 388, 391), (392, 391, 388), (391, 392, 393), (394, 393, 392), (393, 394, 395), (396, 395, 394), (395, 396, 397), (398, 397, 396), (397, 398, 399), (398, 400, 399), (400, 398, 401), (401, 402, 400), (402, 401, 403), (403, 404, 402), (404, 403, 405), (405, 169, 404), (169, 405, 167), (162, 406, 160), (406, 162, 407), (407, 408, 406), (408, 407, 409), (409, 410, 408), (410, 409, 411), (411, 412, 410), (412, 411, 413), (412, 414, 415), (414, 412, 413), (415, 416, 417), (416, 415, 414), (417, 418, 419), (418, 417, 416), (419, 420, 421), (420, 419, 418), (421, 422, 423), (422, 421, 420), (424, 71, 70), (425, 426, 427), (426, 425, 428), (428, 425, 429), (430, 69, 71), (431, 432, 433), (432, 431, 434), (433, 435, 436), (435, 433, 432), (436, 437, 438), (437, 436, 435), (438, 439, 440), (439, 438, 437), (440, 441, 442), (441, 440, 439), (441, 443, 442), (443, 441, 444), (444, 445, 443), (445, 444, 446), (446, 447, 445), (447, 446, 448), (448, 449, 447), (449, 448, 450), (450, 451, 449), (451, 450, 452), (80, 453, 73), (454, 455, 456), (455, 454, 457), (457, 454, 458), (458, 454, 459), (459, 454, 460), (460, 454, 461), (461, 454, 462), (462, 454, 463), (463, 454, 464), (464, 454, 465), (466, 467, 468), (467, 466, 469), (470, 471, 472), (471, 470, 473), (473, 470, 474), (474, 470, 475), (475, 470, 476), (476, 470, 477), (477, 470, 478), (478, 470, 479), (479, 470, 480), (480, 470, 481), (482, 483, 484), (483, 482, 485), (176, 486, 175), (486, 176, 487), (488, 489, 490), (489, 488, 491), (492, 493, 494), (493, 492, 495), (493, 495, 496), (496, 495, 497), (496, 497, 498), (498, 497, 499), (498, 499, 500), (500, 499, 501), (500, 501, 502), (502, 501, 503), (502, 503, 504), (505, 205, 506), (205, 505, 203), (507, 508, 509), (508, 507, 510), (510, 507, 511), (511, 507, 512), (512, 507, 513), (513, 507, 514), (514, 507, 515), (515, 507, 516), (516, 507, 517), (517, 507, 518), (519, 520, 521), (520, 519, 522), (523, 524, 525), (524, 523, 526), (527, 528, 529), (528, 527, 530), (528, 530, 531), (528, 531, 532), (528, 532, 533), (528, 533, 534), (528, 534, 535), (528, 535, 536), (528, 536, 537), (528, 537, 538), (539, 540, 541), (540, 539, 542), (543, 544, 545), (544, 543, 546), (124, 547, 548), (547, 124, 549), (549, 124, 550), (550, 124, 551), (551, 124, 552), (552, 124, 268), (552, 268, 126), (553, 554, 555), (554, 553, 556), (556, 553, 557), (557, 553, 558), (558, 553, 559), (559, 553, 560), (560, 553, 561), (561, 553, 562), (562, 553, 563), (563, 553, 564), (565, 566, 567), (566, 565, 568), (569, 570, 571), (570, 569, 572), (572, 569, 573), (572, 573, 104), (572, 104, 291), (291, 548, 572), (548, 291, 106), (574, 295, 296), (295, 574, 575), (576, 577, 578), (577, 576, 579), (579, 576, 580), (580, 576, 581), (581, 576, 582), (582, 576, 583), (583, 576, 584), (584, 576, 585), (585, 576, 586), (586, 576, 587), (588, 589, 590), (589, 588, 591), (592, 593, 594), (593, 592, 595), (596, 597, 598), (597, 596, 599), (599, 596, 600), (600, 596, 601), (600, 601, 602), (602, 601, 603), (602, 603, 604), (604, 603, 605), (604, 605, 606), (606, 605, 607), (606, 607, 608), (609, 354, 610), (354, 609, 352), (611, 612, 613), (612, 611, 614), (612, 614, 615), (612, 615, 616), (612, 616, 617), (612, 617, 618), (612, 618, 619), (612, 619, 620), (612, 620, 621), (612, 621, 622), (623, 624, 625), (624, 623, 626), (627, 628, 629), (628, 627, 630), (631, 632, 633), (632, 631, 634), (632, 634, 635), (632, 635, 636), (632, 636, 637), (632, 637, 638), (632, 638, 639), (632, 639, 640), (632, 640, 641), (632, 641, 642), (645, 644, 643), (646, 643, 644), (647, 643, 646), (648, 643, 647), (651, 650, 649), (654, 653, 652), (655, 652, 653), (656, 652, 655), (657, 652, 656), (658, 657, 656), (659, 657, 658), (660, 659, 658), (661, 660, 658), (662, 660, 661), (663, 662, 661), (664, 662, 663), (665, 664, 663), (666, 664, 665), (667, 666, 665), (668, 666, 667), (669, 668, 667), (670, 668, 669), (671, 670, 669), (672, 670, 671), (673, 672, 671), (674, 672, 673), (675, 674, 673), (676, 674, 675), (677, 674, 676), (678, 674, 677), (679, 674, 678), (680, 674, 679), (650, 674, 680), (681, 676, 675), (682, 650, 680), (683, 650, 682), (684, 683, 682), (685, 684, 682), (686, 650, 683), (687, 650, 686), (688, 650, 687), (689, 650, 688), (649, 650, 689), (690, 649, 689), (691, 649, 690), (692, 649, 691), (693, 692, 691), (694, 692, 693), (695, 694, 693), (696, 694, 695), (697, 696, 695), (698, 696, 697), (699, 696, 698), (700, 696, 699), (701, 696, 700), (702, 701, 700), (703, 701, 702), (704, 703, 702), (705, 703, 704), (706, 705, 704), (707, 705, 706), (708, 707, 706), (709, 707, 708), (710, 709, 708), (711, 709, 710), (712, 711, 710), (713, 711, 712), (714, 713, 712), (716, 715, 682), (717, 682, 715), (685, 682, 717), (718, 715, 716), (719, 718, 716), (720, 719, 716), (721, 720, 716), (722, 721, 716), (723, 722, 716), (724, 722, 723), (725, 724, 723), (726, 724, 725), (727, 726, 725), (728, 726, 727), (699, 728, 727), (729, 728, 699), (698, 729, 699), (731, 730, 653), (655, 653, 730), (733, 732, 675), (734, 675, 732), (735, 675, 734), (736, 675, 735), (737, 675, 736), (681, 675, 737), (738, 732, 733), (739, 738, 733), (740, 739, 733), (741, 739, 740), (742, 739, 741), (743, 739, 742), (744, 739, 743), (745, 739, 744), (748, 747, 746), (749, 746, 747), (750, 746, 749), (751, 746, 750), (752, 746, 751), (753, 752, 751), (754, 752, 753), (755, 754, 753), (756, 754, 755), (757, 756, 755), (758, 756, 757), (759, 758, 757), (760, 758, 759), (761, 760, 759), (762, 760, 761), (763, 762, 761), (764, 762, 763), (765, 764, 763), (766, 764, 765), (767, 766, 765), (768, 766, 767), (769, 768, 767), (770, 768, 769), (771, 770, 769), (772, 771, 769), (773, 771, 772), (774, 773, 772), (775, 774, 772), (776, 775, 772), (777, 776, 772), (745, 777, 772), (739, 745, 772), (778, 739, 772), (779, 778, 772), (780, 778, 779), (781, 780, 779), (782, 780, 781), (783, 782, 781), (784, 782, 783), (785, 784, 783), (786, 784, 785), (787, 786, 785), (788, 786, 787), (789, 788, 787), (790, 788, 789), (791, 790, 789), (792, 790, 791), (793, 792, 791), (794, 792, 793), (795, 794, 793), (796, 794, 795), (797, 796, 795), (798, 796, 797), (799, 798, 797), (800, 798, 799), (801, 800, 799), (804, 803, 802), (805, 802, 803), (807, 645, 806), (643, 806, 645), (647, 808, 648), (809, 648, 808), (812, 811, 810), (813, 810, 811), (814, 672, 674), (817, 816, 815), (818, 815, 816), (819, 815, 818), (822, 821, 820), (823, 820, 821), (821, 824, 823), (825, 823, 824), (824, 826, 825), (827, 825, 826), (829, 828, 826), (827, 826, 828), (831, 830, 829), (828, 829, 830), (833, 832, 831), (830, 831, 832), (835, 834, 833), (832, 833, 834), (837, 836, 835), (834, 835, 836), (839, 838, 837), (836, 837, 838), (839, 840, 838), (841, 838, 840), (840, 842, 841), (843, 841, 842), (842, 844, 843), (845, 843, 844), (848, 847, 846), (849, 846, 847), (850, 846, 849), (851, 739, 778), (854, 853, 852), (855, 852, 853), (853, 856, 855), (857, 855, 856), (856, 858, 857), (859, 857, 858), (858, 860, 859), (861, 859, 860), (860, 862, 861), (863, 861, 862), (865, 864, 862), (863, 862, 864), (867, 866, 865), (864, 865, 866), (869, 868, 867), (866, 867, 868), (871, 870, 869), (868, 869, 870), (873, 872, 871), (870, 871, 872), (876, 875, 874), (877, 874, 875), (878, 874, 877), (879, 874, 878), (798, 800, 880), (801, 799, 881), (884, 883, 882), (885, 882, 883), (887, 886, 884), (883, 884, 886), (889, 888, 887), (886, 887, 888), (891, 890, 889), (888, 889, 890), (893, 892, 891), (890, 891, 892), (893, 894, 892), (895, 892, 894), (894, 896, 895), (897, 895, 896), (896, 898, 897), (899, 897, 898), (898, 900, 899), (901, 899, 900), (900, 902, 901), (903, 901, 902), (906, 905, 904), (907, 904, 905), (908, 904, 907), (909, 904, 908), (772, 910, 779), (767, 911, 769), (914, 913, 912), (915, 912, 913), (913, 916, 915), (917, 915, 916), (916, 918, 917), (919, 917, 918), (918, 920, 919), (921, 919, 920), (920, 922, 921), (923, 921, 922), (923, 922, 924), (925, 924, 922), (924, 925, 926), (927, 926, 925), (926, 927, 928), (929, 928, 927), (928, 929, 930), (931, 930, 929), (930, 931, 932), (933, 932, 931), (747, 934, 749), (937, 936, 935), (938, 935, 936), (939, 935, 938), (748, 940, 747), (943, 942, 941), (944, 941, 942), (941, 944, 945), (946, 945, 944), (945, 946, 947), (948, 947, 946), (947, 948, 949), (950, 949, 948), (949, 950, 951), (952, 951, 950), (952, 953, 951), (954, 951, 953), (953, 955, 954), (956, 954, 955), (955, 957, 956), (958, 956, 957), (957, 959, 958), (960, 958, 959), (959, 961, 960), (962, 960, 961), (965, 964, 963), (966, 963, 964), (967, 963, 966), (968, 768, 770), (971, 970, 969), (972, 969, 970), (970, 973, 972), (974, 972, 973), (973, 975, 974), (976, 974, 975), (976, 975, 977), (978, 977, 975), (977, 978, 979), (980, 979, 978), (979, 980, 981), (982, 981, 980), (981, 982, 983), (984, 983, 982), (983, 984, 985), (986, 985, 984), (985, 986, 987), (988, 987, 986), (988, 989, 987), (990, 987, 989), (989, 991, 990), (992, 990, 991), (991, 993, 992), (994, 992, 993), (997, 996, 995), (998, 995, 996), (999, 995, 998), (673, 1000, 675), (1003, 1002, 1001), (1004, 1001, 1002), (1002, 1005, 1004), (1006, 1004, 1005), (1005, 1007, 1006), (1008, 1006, 1007), (1007, 1009, 1008), (1010, 1008, 1009), (1009, 1011, 1010), (1012, 1010, 1011), (1012, 1011, 1013), (1014, 1013, 1011), (1013, 1014, 1015), (1016, 1015, 1014), (1015, 1016, 1017), (1018, 1017, 1016), (1017, 1018, 1019), (1020, 1019, 1018), (1019, 1020, 1021), (1022, 1021, 1020), (1025, 1024, 1023), (1026, 1023, 1024), (1027, 1023, 1026), (1028, 1027, 1026), (731, 1029, 730), (654, 1030, 653), (1033, 1032, 1031), (1034, 1031, 1032), (1031, 1034, 1035), (1036, 1035, 1034), (1035, 1036, 1037), (1038, 1037, 1036), (1037, 1038, 1039), (1040, 1039, 1038), (1039, 1040, 1041), (1042, 1041, 1040), (1042, 1043, 1041), (1044, 1041, 1043), (1043, 1045, 1044), (1046, 1044, 1045), (1045, 1047, 1046), (1048, 1046, 1047), (1047, 812, 1048), (810, 1048, 812), (803, 1049, 805), (1050, 805, 1049), (1049, 1051, 1050), (1052, 1050, 1051), (1051, 1053, 1052), (1054, 1052, 1053), (1053, 1055, 1054), (1056, 1054, 1055), (1058, 1057, 1055), (1056, 1055, 1057), (1060, 1059, 1058), (1057, 1058, 1059), (1062, 1061, 1060), (1059, 1060, 1061), (1064, 1063, 1062), (1061, 1062, 1063), (1066, 1065, 1064), (1063, 1064, 1065), (713, 714, 1067), (1070, 1069, 1068), (1071, 1068, 1069), (1072, 1068, 1071), (714, 712, 1073), (1076, 1075, 1074), (1077, 1074, 1075), (1079, 1078, 1076), (1075, 1076, 1078), (1081, 1080, 1079), (1078, 1079, 1080), (1083, 1082, 1081), (1080, 1081, 1082), (1085, 1084, 1083), (1082, 1083, 1084), (1085, 1086, 1084), (1087, 1084, 1086), (1086, 1088, 1087), (1089, 1087, 1088), (1088, 1090, 1089), (1091, 1089, 1090), (1090, 1092, 1091), (1093, 1091, 1092), (1092, 1094, 1093), (1095, 1093, 1094), (716, 1096, 723), (1099, 1098, 1097), (1100, 1097, 1098), (1101, 1097, 1100), (1102, 1097, 1101), (1103, 1097, 1102), (1104, 1097, 1103), (1105, 1097, 1104), (1106, 1097, 1105), (1107, 1097, 1106), (1108, 1097, 1107), (1111, 1110, 1109), (1112, 1109, 1110), (1115, 1114, 1113), (1116, 1113, 1114), (1117, 1113, 1116), (1118, 1113, 1117), (1119, 1113, 1118), (1120, 1113, 1119), (1121, 1113, 1120), (1122, 1113, 1121), (1123, 1113, 1122), (1124, 1113, 1123), (1127, 1126, 1125), (1128, 1125, 1126), (818, 1129, 819), (1130, 819, 1129), (1133, 1132, 1131), (1134, 1131, 1132), (1137, 1136, 1135), (1138, 1135, 1136), (1139, 1138, 1136), (1140, 1138, 1139), (1141, 1140, 1139), (1142, 1140, 1141), (1143, 1142, 1141), (1144, 1142, 1143), (1145, 1144, 1143), (1146, 1144, 1145), (1147, 1146, 1145), (1149, 848, 1148), (846, 1148, 848), (1152, 1151, 1150), (1153, 1150, 1151), (1154, 1150, 1153), (1155, 1150, 1154), (1156, 1150, 1155), (1157, 1150, 1156), (1158, 1150, 1157), (1159, 1150, 1158), (1160, 1150, 1159), (1161, 1150, 1160), (1164, 1163, 1162), (1165, 1162, 1163), (1168, 1167, 1166), (1169, 1166, 1167), (1172, 1171, 1170), (1173, 1170, 1171), (1174, 1173, 1171), (1175, 1174, 1171), (1176, 1175, 1171), (1177, 1176, 1171), (1178, 1177, 1171), (1179, 1178, 1171), (1180, 1179, 1171), (1181, 1180, 1171), (1184, 1183, 1182), (1185, 1182, 1183), (1188, 1187, 1186), (1189, 1186, 1187), (1191, 1190, 767), (1192, 767, 1190), (1193, 767, 1192), (1194, 767, 1193), (1195, 767, 1194), (911, 767, 1195), (769, 911, 1195), (1198, 1197, 1196), (1199, 1196, 1197), (1200, 1196, 1199), (1201, 1196, 1200), (1202, 1196, 1201), (1203, 1196, 1202), (1204, 1196, 1203), (1205, 1196, 1204), (1206, 1196, 1205), (1207, 1196, 1206), (1210, 1209, 1208), (1211, 1208, 1209), (1214, 1213, 1212), (1215, 1212, 1213), (1216, 1212, 1215), (747, 1216, 1215), (934, 747, 1215), (1215, 1191, 934), (749, 934, 1191), (939, 938, 1217), (1218, 1217, 938), (1221, 1220, 1219), (1222, 1219, 1220), (1223, 1219, 1222), (1224, 1219, 1223), (1225, 1219, 1224), (1226, 1219, 1225), (1227, 1219, 1226), (1228, 1219, 1227), (1229, 1219, 1228), (1230, 1219, 1229), (1233, 1232, 1231), (1234, 1231, 1232), (1237, 1236, 1235), (1238, 1235, 1236), (1241, 1240, 1239), (1242, 1239, 1240), (1243, 1239, 1242), (1244, 1239, 1243), (1245, 1244, 1243), (1246, 1244, 1245), (1247, 1246, 1245), (1248, 1246, 1247), (1249, 1248, 1247), (1250, 1248, 1249), (1251, 1250, 1249), (1253, 997, 1252), (995, 1252, 997), (1256, 1255, 1254), (1257, 1254, 1255), (1258, 1257, 1255), (1259, 1258, 1255), (1260, 1259, 1255), (1261, 1260, 1255), (1262, 1261, 1255), (1263, 1262, 1255), (1264, 1263, 1255), (1265, 1264, 1255), (1268, 1267, 1266), (1269, 1266, 1267), (1272, 1271, 1270), (1273, 1270, 1271), (1276, 1275, 1274), (1277, 1274, 1275), (1278, 1277, 1275), (1279, 1278, 1275), (1280, 1279, 1275), (1281, 1280, 1275), (1282, 1281, 1275), (1283, 1282, 1275), (1284, 1283, 1275), (1285, 1284, 1275), (615, 614, 1257, 1258), (249, 247, 890, 892), (47, 48, 691, 690), (202, 200, 843, 845), (19, 17, 660, 662), (520, 522, 1165, 1163), (84, 56, 699, 727), (492, 494, 1137, 1135), (576, 578, 1221, 1219), (538, 537, 1180, 1181), (17, 16, 659, 660), (424, 70, 713, 1067), (401, 398, 1041, 1044), (293, 295, 938, 936), (555, 554, 1197, 1198), (462, 463, 1106, 1105), (215, 217, 860, 858), (635, 634, 1277, 1278), (624, 626, 1269, 1267), (298, 300, 943, 941), (131, 130, 773, 774), (48, 50, 693, 691), (481, 470, 1113, 1124), (232, 234, 877, 875), (199, 201, 844, 842), (146, 148, 791, 789), (123, 121, 764, 766), (318, 319, 962, 961), (158, 157, 800, 801), (83, 81, 724, 726), (459, 460, 1103, 1102), (608, 607, 1250, 1251), (211, 210, 853, 854), (126, 129, 772, 769), (509, 508, 1151, 1152), (159, 161, 804, 802), (110, 112, 755, 753), (523, 525, 1168, 1166), (1, 3, 646, 644), (493, 496, 1139, 1136), (592, 594, 1237, 1235), (475, 476, 1119, 1118), (44, 45, 688, 687), (598, 597, 1240, 1241), (489, 491, 1134, 1132), (309, 310, 953, 952), (351, 349, 992, 994), (379, 378, 1021, 1022), (296, 292, 935, 939), (436, 438, 1081, 1079), (365, 363, 1006, 1008), (314, 316, 959, 957), (636, 635, 1278, 1279), (294, 293, 936, 937), (533, 532, 1175, 1176), (241, 244, 887, 884), (103, 105, 748, 746), (625, 624, 1267, 1268), (248, 250, 893, 891), (51, 49, 692, 694), (626, 623, 1266, 1269), (65, 67, 710, 708), (422, 420, 1063, 1065), (147, 145, 788, 790), (333, 331, 974, 976), (233, 232, 875, 876), (303, 305, 948, 946), (478, 479, 1122, 1121), (586, 587, 1230, 1229), (568, 565, 1208, 1211), (505, 506, 1149, 1148), (282, 284, 927, 925), (546, 543, 1186, 1189), (526, 523, 1166, 1169), (21, 19, 662, 664), (383, 385, 1028, 1026), (180, 177, 820, 823), (448, 446, 1089, 1091), (490, 489, 1132, 1133), (389, 391, 1034, 1032), (348, 350, 993, 991), (58, 53, 696, 701), (439, 437, 1080, 1082), (121, 119, 762, 764), (464, 465, 1108, 1107), (156, 238, 881, 799), (72, 74, 717, 715), (33, 34, 677, 676), (637, 636, 1279, 1280), (289, 287, 930, 932), (570, 572, 1215, 1213), (581, 582, 1225, 1224), (364, 366, 1009, 1007), (421, 423, 1066, 1064), (345, 346, 989, 988), (560, 561, 1204, 1203), (175, 486, 1129, 818), (194, 196, 839, 837), (74, 42, 685, 717), (144, 146, 789, 787), (434, 431, 1074, 1077), (457, 458, 1101, 1100), (527, 529, 1172, 1170), (426, 428, 1071, 1069), (49, 6, 649, 692), (565, 567, 1210, 1208), (336, 334, 977, 979), (221, 220, 863, 864), (516, 517, 1160, 1159), (64, 62, 705, 707), (545, 544, 1187, 1188), (602, 604, 1247, 1245), (473, 474, 1117, 1116), (497, 495, 1138, 1140), (349, 347, 990, 992), (177, 179, 822, 820), (105, 297, 940, 748), (205, 204, 847, 848), (273, 275, 918, 916), (377, 379, 1022, 1020), (226, 228, 871, 869), (149, 147, 790, 792), (443, 445, 1088, 1086), (350, 351, 994, 993), (554, 556, 1199, 1197), (388, 390, 1033, 1031), (463, 464, 1107, 1106), (157, 237, 880, 800), (34, 35, 678, 677), (288, 290, 933, 931), (574, 296, 939, 1217), (53, 51, 694, 696), (203, 505, 1148, 846), (442, 443, 1086, 1085), (363, 361, 1004, 1006), (619, 618, 1261, 1262), (130, 128, 771, 773), (511, 512, 1155, 1154), (410, 412, 1055, 1053), (324, 320, 963, 967), (135, 208, 851, 778), (306, 304, 947, 949), (234, 235, 878, 877), (193, 191, 834, 836), (16, 14, 657, 659), (120, 122, 765, 763), (575, 574, 1217, 1218), (337, 339, 982, 980), (82, 84, 727, 725), (530, 527, 1170, 1173), (111, 109, 752, 754), (631, 633, 1276, 1274), (589, 591, 1234, 1232), (257, 259, 902, 900), (486, 487, 1130, 1129), (2, 1, 644, 645), (204, 206, 849, 847), (93, 94, 737, 736), (357, 32, 675, 1000), (450, 448, 1091, 1093), (223, 221, 864, 866), (549, 550, 1193, 1192), (441, 439, 1082, 1084), (356, 352, 995, 999), (274, 272, 915, 917), (607, 605, 1248, 1250), (595, 592, 1235, 1238), (251, 253, 896, 894), (35, 36, 679, 678), (78, 77, 720, 721), (639, 638, 1281, 1282), (534, 533, 1176, 1177), (620, 619, 1262, 1263), (366, 368, 1011, 1009), (250, 251, 894, 893), (305, 307, 950, 948), (558, 559, 1202, 1201), (321, 323, 966, 964), (68, 66, 709, 711), (13, 15, 658, 656), (129, 267, 910, 772), (235, 236, 879, 878), (142, 144, 787, 785), (479, 480, 1123, 1122), (12, 13, 656, 655), (352, 609, 1252, 995), (429, 425, 1068, 1072), (375, 377, 1020, 1018), (206, 207, 850, 849), (95, 89, 732, 738), (62, 60, 703, 705), (5, 0, 643, 648), (423, 422, 1065, 1066), (189, 187, 830, 832), (496, 498, 1141, 1139), (588, 590, 1233, 1231), (275, 277, 920, 918), (612, 622, 1265, 1255), (258, 256, 899, 901), (41, 40, 683, 684), (411, 409, 1052, 1054), (343, 345, 988, 986), (297, 104, 747, 940), (392, 388, 1031, 1035), (271, 270, 913, 914), (604, 606, 1249, 1247), (390, 389, 1032, 1033), (151, 149, 792, 794), (286, 288, 931, 929), (290, 289, 932, 933), (28, 30, 673, 671), (114, 116, 759, 757), (621, 620, 1263, 1264), (543, 545, 1188, 1186), (254, 252, 895, 897), (4, 165, 808, 647), (444, 441, 1084, 1087), (396, 394, 1037, 1039), (109, 103, 746, 752), (559, 560, 1203, 1202), (440, 442, 1085, 1083), (564, 553, 1196, 1207), (503, 501, 1144, 1146), (304, 302, 945, 947), (219, 222, 865, 862), (316, 318, 961, 959), (25, 23, 666, 668), (529, 528, 1171, 1172), (480, 481, 1124, 1123), (458, 459, 1102, 1101), (332, 335, 978, 975), (61, 63, 706, 704), (182, 180, 823, 825), (517, 518, 1161, 1160), (94, 38, 681, 737), (56, 57, 700, 699), (518, 507, 1150, 1161), (162, 159, 802, 805), (32, 90, 733, 675), (328, 327, 970, 971), (474, 475, 1118, 1117), (3, 4, 647, 646), (45, 46, 689, 688), (605, 603, 1246, 1248), (201, 202, 845, 844), (266, 261, 904, 909), (408, 410, 1053, 1051), (38, 33, 676, 681), (378, 376, 1019, 1021), (593, 595, 1238, 1236), (133, 132, 775, 776), (117, 115, 758, 760), (287, 285, 928, 930), (633, 632, 1275, 1276), (148, 150, 793, 791), (544, 546, 1189, 1187), (413, 411, 1054, 1056), (307, 309, 952, 950), (618, 617, 1260, 1261), (98, 99, 742, 741), (71, 424, 1067, 714), (393, 395, 1038, 1036), (360, 359, 1002, 1003), (85, 83, 726, 728), (50, 52, 695, 693), (556, 557, 1200, 1199), (319, 317, 960, 962), (70, 68, 711, 713), (572, 548, 1191, 1215), (190, 192, 835, 833), (267, 136, 779, 910), (217, 219, 862, 860), (145, 143, 786, 788), (181, 183, 826, 824), (425, 427, 1070, 1068), (340, 338, 981, 983), (334, 333, 976, 977), (161, 160, 803, 804), (634, 631, 1274, 1277), (40, 43, 686, 683), (585, 586, 1229, 1228), (512, 513, 1156, 1155), (269, 271, 914, 912), (237, 155, 798, 880), (18, 20, 663, 661), (222, 224, 867, 865), (99, 100, 743, 742), (395, 397, 1040, 1038), (90, 97, 740, 733), (606, 608, 1251, 1249), (380, 382, 1025, 1023), (75, 72, 715, 718), (468, 467, 1110, 1111), (284, 286, 929, 927), (638, 637, 1280, 1281), (67, 69, 712, 710), (367, 365, 1008, 1010), (116, 118, 761, 759), (341, 343, 986, 984), (327, 330, 973, 970), (239, 241, 884, 882), (128, 127, 770, 771), (394, 392, 1035, 1037), (165, 166, 809, 808), (438, 440, 1083, 1081), (54, 55, 698, 697), (577, 579, 1222, 1220), (69, 430, 1073, 712), (167, 405, 1048, 810), (501, 499, 1142, 1144), (584, 585, 1228, 1227), (483, 485, 1128, 1126), (641, 640, 1283, 1284), (467, 469, 1112, 1110), (359, 362, 1005, 1002), (186, 188, 831, 829), (561, 562, 1205, 1204), (406, 408, 1051, 1049), (272, 269, 912, 915), (166, 5, 648, 809), (100, 101, 744, 743), (295, 575, 1218, 938), (225, 223, 866, 868), (27, 25, 668, 670), (437, 435, 1078, 1080), (243, 240, 883, 886), (164, 2, 645, 807), (616, 615, 1258, 1259), (372, 370, 1013, 1015), (342, 340, 983, 985), (329, 326, 969, 972), (301, 303, 946, 944), (192, 194, 837, 835), (9, 11, 654, 652), (154, 156, 799, 797), (115, 113, 756, 758), (419, 421, 1064, 1062), (451, 452, 1095, 1094), (31, 171, 814, 674), (138, 140, 783, 781), (500, 502, 1145, 1143), (160, 406, 1049, 803), (89, 91, 734, 732), (583, 584, 1227, 1226), (371, 373, 1016, 1014), (259, 260, 903, 902), (562, 563, 1206, 1205), (224, 226, 869, 867), (547, 549, 1192, 1190), (506, 205, 848, 1149), (134, 133, 776, 777), (600, 602, 1245, 1243), (484, 483, 1126, 1127), (470, 472, 1115, 1113), (599, 600, 1243, 1242), (36, 37, 680, 679), (339, 341, 984, 982), (397, 399, 1042, 1040), (24, 26, 669, 667), (541, 540, 1183, 1184), (252, 249, 892, 895), (118, 120, 763, 761), (617, 616, 1259, 1260), (240, 242, 885, 883), (97, 98, 741, 740), (168, 170, 813, 811), (39, 73, 716, 682), (548, 106, 749, 1191), (308, 306, 949, 951), (347, 344, 987, 990), (279, 282, 925, 922), (220, 218, 861, 863), (113, 111, 754, 756), (57, 59, 702, 700), (155, 153, 796, 798), (499, 497, 1140, 1142), (313, 311, 954, 956), (591, 588, 1231, 1234), (323, 324, 967, 966), (253, 255, 898, 896), (8, 7, 650, 651), (80, 82, 725, 723), (42, 41, 684, 685), (81, 79, 722, 724), (513, 514, 1157, 1156), (469, 466, 1109, 1112), (247, 245, 888, 890), (563, 564, 1207, 1206), (139, 137, 780, 782), (276, 274, 917, 919), (374, 372, 1015, 1017), (29, 27, 670, 672), (597, 599, 1242, 1240), (127, 325, 968, 770), (540, 542, 1185, 1183), (548, 547, 1190, 1191), (398, 396, 1039, 1041), (622, 621, 1264, 1265), (355, 356, 999, 998), (344, 342, 985, 987), (208, 96, 739, 851), (412, 415, 1058, 1055), (242, 239, 882, 885), (302, 298, 941, 945), (454, 456, 1099, 1097), (532, 531, 1174, 1175), (409, 407, 1050, 1052), (11, 387, 1030, 654), (66, 64, 707, 709), (152, 154, 797, 795), (502, 504, 1147, 1145), (213, 215, 858, 856), (590, 589, 1232, 1233), (260, 258, 901, 903), (87, 12, 655, 730), (642, 641, 1284, 1285), (361, 358, 1001, 1004), (510, 511, 1154, 1153), (283, 281, 924, 926), (22, 24, 667, 665), (353, 355, 998, 996), (281, 280, 923, 924), (136, 138, 781, 779), (197, 199, 842, 840), (596, 598, 1241, 1239), (472, 471, 1114, 1115), (187, 185, 828, 830), (525, 524, 1167, 1168), (0, 163, 806, 643), (104, 573, 1216, 747), (96, 95, 738, 739), (264, 265, 908, 907), (230, 229, 872, 873), (573, 569, 1212, 1216), (557, 558, 1201, 1200), (449, 451, 1094, 1092), (430, 71, 714, 1073), (414, 413, 1056, 1057), (312, 314, 957, 955), (59, 61, 704, 702), (322, 321, 964, 965), (531, 530, 1173, 1174), (112, 114, 757, 755), (580, 581, 1224, 1223), (86, 85, 728, 729), (627, 629, 1272, 1270), (471, 473, 1116, 1114), (420, 418, 1061, 1063), (431, 433, 1076, 1074), (326, 328, 971, 969), (196, 197, 840, 839), (6, 8, 651, 649), (331, 329, 972, 974), (141, 139, 782, 784), (43, 44, 687, 686), (214, 212, 855, 857), (23, 21, 664, 666), (611, 613, 1256, 1254), (55, 86, 729, 698), (515, 516, 1159, 1158), (391, 393, 1036, 1034), (402, 404, 1047, 1045), (491, 488, 1131, 1134), (381, 383, 1026, 1024), (376, 374, 1017, 1019), (354, 353, 996, 997), (229, 227, 870, 872), (124, 548, 1191, 767), (524, 526, 1169, 1167), (184, 182, 825, 827), (119, 117, 760, 762), (446, 444, 1087, 1089), (358, 360, 1003, 1001), (370, 369, 1012, 1013), (552, 126, 769, 1195), (369, 367, 1010, 1012), (315, 313, 956, 958), (245, 243, 886, 888), (236, 231, 874, 879), (52, 54, 697, 695), (519, 521, 1164, 1162), (415, 417, 1060, 1058), (456, 455, 1098, 1099), (579, 580, 1223, 1222), (171, 29, 672, 814), (404, 169, 812, 1047), (338, 336, 979, 981), (435, 432, 1075, 1078), (387, 10, 653, 1030), (335, 337, 980, 978), (150, 152, 795, 793), (628, 630, 1273, 1271), (504, 503, 1146, 1147), (285, 283, 926, 928), (640, 639, 1282, 1283), (514, 515, 1158, 1157), (20, 22, 665, 663), (567, 566, 1209, 1210), (101, 102, 745, 744), (384, 380, 1023, 1027), (37, 39, 682, 680), (488, 490, 1133, 1131), (455, 457, 1100, 1098), (466, 468, 1111, 1109), (382, 381, 1024, 1025), (445, 447, 1090, 1088), (310, 312, 955, 953), (92, 93, 736, 735), (403, 401, 1044, 1046), (179, 178, 821, 822), (587, 576, 1219, 1230), (550, 551, 1194, 1193), (537, 536, 1179, 1180), (368, 371, 1014, 1011), (228, 230, 873, 871), (172, 174, 817, 815), (632, 642, 1285, 1275), (418, 416, 1059, 1061), (299, 301, 944, 942), (77, 76, 719, 720), (569, 571, 1214, 1212), (320, 322, 965, 963), (522, 519, 1162, 1165), (386, 87, 730, 1029), (122, 124, 767, 765), (582, 583, 1226, 1225), (244, 246, 889, 887), (102, 134, 777, 745), (73, 453, 1096, 716), (433, 436, 1079, 1076), (432, 434, 1077, 1075), (280, 278, 921, 923), (601, 596, 1239, 1244), (629, 628, 1271, 1272), (428, 429, 1072, 1071), (216, 214, 857, 859), (485, 482, 1125, 1128), (163, 164, 807, 806), (143, 141, 784, 786), (465, 454, 1097, 1108), (106, 107, 750, 749), (270, 273, 916, 913), (613, 612, 1255, 1256), (385, 384, 1027, 1028), (311, 308, 951, 954), (263, 262, 905, 906), (200, 198, 841, 843), (91, 92, 735, 734), (188, 190, 833, 831), (227, 225, 868, 870), (551, 552, 1195, 1194), (528, 538, 1181, 1171), (494, 493, 1136, 1137), (400, 402, 1045, 1043), (317, 315, 958, 960), (578, 577, 1220, 1221), (399, 400, 1043, 1042), (173, 175, 818, 816), (553, 555, 1198, 1196), (265, 266, 909, 908), (417, 419, 1062, 1060), (169, 168, 811, 812), (76, 75, 718, 719), (452, 450, 1093, 1095), (536, 535, 1178, 1179), (198, 195, 838, 841), (623, 625, 1268, 1266), (346, 348, 991, 989), (300, 299, 942, 943), (125, 123, 766, 768), (630, 627, 1270, 1273), (277, 279, 922, 920), (60, 58, 701, 703), (507, 509, 1152, 1150), (210, 213, 856, 853), (498, 500, 1143, 1141), (405, 403, 1046, 1048), (461, 462, 1105, 1104), (209, 211, 854, 852), (609, 610, 1253, 1252), (256, 254, 897, 899), (15, 18, 661, 658), (330, 332, 975, 973), (614, 611, 1254, 1257), (170, 167, 810, 813), (373, 375, 1018, 1016), (108, 110, 753, 751), (107, 108, 751, 750), (539, 541, 1184, 1182), (207, 203, 846, 850), (178, 181, 824, 821), (140, 142, 785, 783), (482, 484, 1127, 1125), (477, 478, 1121, 1120), (30, 357, 1000, 673), (594, 593, 1236, 1237), (262, 264, 907, 905), (191, 189, 832, 834), (46, 47, 690, 689), (495, 492, 1135, 1138), (238, 158, 801, 881), (521, 520, 1163, 1164), (185, 184, 827, 828), (26, 28, 671, 669), (447, 449, 1092, 1090), (231, 233, 876, 874), (176, 172, 815, 819), (487, 176, 819, 1130), (153, 151, 794, 796), (174, 173, 816, 817), (416, 414, 1057, 1059), (14, 9, 652, 657), (88, 386, 1029, 731), (325, 125, 768, 968), (292, 294, 937, 935), (79, 78, 721, 722), (362, 364, 1007, 1005), (535, 534, 1177, 1178), (571, 570, 1213, 1214), (246, 248, 891, 889), (137, 135, 778, 780), (132, 131, 774, 775), (195, 193, 836, 838), (453, 80, 723, 1096), (278, 276, 919, 921), (610, 354, 997, 1253), (183, 186, 829, 826), (460, 461, 1104, 1103), (212, 209, 852, 855), (427, 426, 1069, 1070), (218, 216, 859, 861), (508, 510, 1153, 1151), (255, 257, 900, 898), (566, 568, 1211, 1209), (63, 65, 708, 706), (603, 601, 1244, 1246), (7, 31, 674, 650), (542, 539, 1182, 1185), (261, 263, 906, 904), (10, 88, 731, 653), (476, 477, 1120, 1119), (407, 162, 805, 1050)])
me_id10.polygons.foreach_set('use_smooth', [0, 0, 0, 0, 0, 0, 0, 0, 0, 0, 0, 0, 0, 0, 0, 0, 0, 0, 0, 0, 0, 0, 0, 0, 0, 0, 0, 0, 0, 0, 0, 0, 0, 0, 0, 0, 0, 0, 0, 0, 0, 0, 0, 0, 0, 0, 0, 0, 0, 0, 0, 0, 0, 0, 0, 0, 0, 0, 0, 0, 0, 0, 0, 0, 0, 0, 0, 0, 0, 0, 0, 0, 0, 0, 0, 0, 0, 0, 0, 0, 0, 0, 0, 0, 0, 0, 0, 0, 0, 0, 0, 0, 0, 0, 0, 0, 0, 0, 0, 0, 0, 0, 0, 0, 0, 0, 0, 0, 0, 0, 0, 0, 0, 0, 0, 0, 0, 0, 0, 0, 0, 0, 0, 0, 0, 0, 0, 0, 0, 0, 0, 0, 0, 0, 0, 0, 0, 0, 0, 0, 0, 0, 0, 0, 0, 0, 0, 0, 0, 0, 0, 0, 0, 0, 0, 0, 0, 1, 1, 0, 0, 0, 0, 1, 1, 0, 0, 0, 0, 1, 1, 1, 1, 1, 1, 1, 1, 1, 1, 1, 1, 1, 1, 1, 1, 1, 1, 1, 1, 1, 1, 1, 1, 0, 0, 0, 0, 1, 1, 1, 1, 1, 1, 1, 1, 1, 1, 1, 1, 1, 1, 1, 1, 1, 1, 1, 1, 0, 0, 0, 0, 0, 0, 1, 1, 1, 1, 1, 1, 1, 1, 1, 1, 1, 1, 1, 1, 1, 1, 1, 1, 1, 1, 0, 0, 0, 0, 0, 0, 1, 1, 1, 1, 1, 1, 1, 1, 1, 1, 1, 1, 1, 1, 1, 1, 1, 1, 1, 1, 0, 0, 0, 0, 0, 1, 1, 1, 1, 1, 1, 1, 1, 1, 1, 1, 1, 1, 1, 1, 1, 1, 1, 1, 1, 0, 0, 0, 0, 1, 1, 1, 1, 1, 1, 1, 1, 1, 1, 1, 1, 1, 1, 1, 1, 1, 1, 1, 1, 1, 1, 1, 1, 0, 0, 0, 0, 1, 1, 1, 1, 1, 1, 1, 1, 1, 1, 1, 1, 1, 1, 1, 1, 1, 1, 1, 1, 0, 0, 0, 0, 0, 0, 1, 1, 1, 1, 1, 1, 1, 1, 1, 1, 1, 1, 1, 1, 1, 1, 1, 1, 1, 1, 1, 1, 1, 1, 1, 1, 1, 1, 1, 1, 1, 1, 1, 1, 1, 1, 0, 0, 0, 0, 0, 1, 1, 1, 1, 1, 1, 1, 1, 1, 1, 1, 1, 1, 1, 1, 1, 1, 1, 1, 1, 0, 0, 0, 0, 0, 0, 0, 0, 0, 0, 0, 0, 0, 0, 0, 0, 0, 0, 0, 0, 0, 0, 0, 0, 0, 0, 0, 0, 0, 0, 0, 0, 0, 0, 0, 0, 0, 0, 0, 0, 0, 0, 0, 0, 0, 0, 0, 0, 0, 0, 0, 0, 0, 0, 0, 0, 0, 0, 0, 0, 0, 0, 0, 0, 0, 0, 0, 0, 0, 0, 0, 0, 0, 0, 0, 0, 0, 0, 0, 0, 0, 0, 0, 0, 0, 0, 0, 0, 0, 0, 0, 0, 0, 0, 0, 0, 0, 0, 0, 0, 0, 0, 0, 0, 0, 0, 0, 0, 0, 0, 0, 0, 0, 0, 0, 0, 0, 0, 0, 0, 0, 0, 0, 0, 0, 0, 0, 0, 0, 0, 0, 0, 0, 0, 0, 0, 0, 0, 0, 0, 0, 0, 0, 0, 0, 0, 0, 0, 0, 0, 0, 0, 0, 0, 0, 0, 0, 0, 0, 0, 0, 0, 0, 0, 0, 0, 0, 0, 0, 0, 0, 0, 0, 0, 0, 0, 0, 0, 0, 0, 0, 0, 0, 0, 0, 0, 0, 0, 0, 0, 0, 0, 0, 0, 0, 0, 0, 0, 0, 0, 0, 0, 0, 0, 0, 0, 0, 0, 0, 0, 0, 0, 0, 0, 0, 0, 0, 0, 0, 0, 0, 0, 0, 0, 0, 0, 0, 0, 0, 0, 0, 0, 0, 0, 0, 0, 0, 0, 0, 0, 0, 0, 0, 0, 0, 0, 0, 0, 0, 0, 0, 0, 0, 0, 0, 0, 0, 0, 0, 0, 0, 0, 0, 0, 0, 0, 0, 0, 0, 0, 0, 0, 0, 0, 0, 0, 0, 0, 0, 0, 0, 0, 0, 0, 0, 0, 0, 0, 0, 0, 0, 0, 0, 0, 0, 0, 0, 0, 0, 0, 0, 0, 0, 0, 0, 0, 1, 1, 0, 0, 0, 0, 1, 1, 0, 0, 0, 0, 1, 1, 1, 1, 1, 1, 1, 1, 1, 1, 1, 1, 1, 1, 1, 1, 1, 1, 1, 1, 1, 1, 1, 1, 0, 0, 0, 0, 1, 1, 1, 1, 1, 1, 1, 1, 1, 1, 1, 1, 1, 1, 1, 1, 1, 1, 1, 1, 0, 0, 0, 0, 0, 0, 1, 1, 1, 1, 1, 1, 1, 1, 1, 1, 1, 1, 1, 1, 1, 1, 1, 1, 1, 1, 0, 0, 0, 0, 0, 0, 1, 1, 1, 1, 1, 1, 1, 1, 1, 1, 1, 1, 1, 1, 1, 1, 1, 1, 1, 1, 0, 0, 0, 0, 0, 1, 1, 1, 1, 1, 1, 1, 1, 1, 1, 1, 1, 1, 1, 1, 1, 1, 1, 1, 1, 0, 0, 0, 0, 1, 1, 1, 1, 1, 1, 1, 1, 1, 1, 1, 1, 1, 1, 1, 1, 1, 1, 1, 1, 1, 1, 1, 1, 0, 0, 0, 0, 1, 1, 1, 1, 1, 1, 1, 1, 1, 1, 1, 1, 1, 1, 1, 1, 1, 1, 1, 1, 0, 0, 0, 0, 0, 0, 1, 1, 1, 1, 1, 1, 1, 1, 1, 1, 1, 1, 1, 1, 1, 1, 1, 1, 1, 1, 1, 1, 1, 1, 1, 1, 1, 1, 1, 1, 1, 1, 1, 1, 1, 1, 0, 0, 0, 0, 0, 1, 1, 1, 1, 1, 1, 1, 1, 1, 1, 1, 1, 1, 1, 1, 1, 1, 1, 1, 1, 0, 0, 0, 0, 0, 0, 0, 0, 0, 0, 0, 0, 0, 0, 0, 0, 0, 0, 0, 0, 0, 0, 0, 0, 0, 0, 0, 0, 0, 0, 0, 0, 0, 0, 0, 0, 0, 0, 0, 0, 0, 0, 0, 0, 0, 0, 0, 0, 0, 0, 0, 0, 0, 0, 0, 0, 0, 0, 0, 0, 0, 0, 0, 0, 0, 0, 0, 0, 0, 0, 0, 0, 0, 0, 0, 0, 0, 0, 0, 0, 0, 0, 0, 0, 0, 0, 0, 0, 0, 0, 0, 0, 0, 0, 0, 0, 0, 0, 0, 0, 0, 0, 0, 0, 0, 0, 0, 0, 0, 0, 0, 0, 0, 0, 0, 0, 0, 0, 0, 0, 0, 0, 0, 0, 0, 0, 0, 0, 0, 0, 0, 0, 0, 0, 0, 0, 0, 0, 0, 0, 0, 0, 0, 0, 0, 0, 0, 0, 0, 0, 1, 0, 1, 0, 0, 0, 0, 0, 0, 0, 0, 1, 0, 0, 0, 1, 0, 0, 1, 0, 0, 0, 0, 1, 0, 0, 1, 0, 0, 0, 0, 1, 0, 0, 1, 0, 0, 0, 0, 0, 0, 0, 0, 0, 1, 1, 1, 0, 1, 1, 1, 0, 0, 0, 1, 0, 0, 1, 0, 0, 0, 1, 0, 1, 0, 1, 0, 0, 0, 0, 1, 0, 0, 0, 0, 1, 1, 0, 1, 1, 0, 1, 0, 0, 0, 0, 0, 0, 1, 0, 0, 1, 1, 1, 0, 0, 1, 0, 0, 1, 0, 0, 0, 0, 0, 1, 1, 0, 0, 0, 0, 0, 0, 1, 1, 0, 0, 1, 1, 1, 0, 1, 1, 0, 1, 0, 0, 0, 1, 0, 0, 0, 1, 1, 0, 0, 0, 1, 0, 0, 1, 0, 1, 0, 0, 0, 1, 0, 0, 0, 0, 0, 1, 0, 0, 0, 0, 0, 1, 1, 0, 1, 0, 1, 0, 0, 1, 0, 0, 0, 0, 0, 1, 1, 1, 0, 0, 0, 0, 0, 0, 0, 0, 0, 0, 0, 1, 0, 0, 0, 0, 1, 1, 0, 0, 1, 0, 1, 0, 1, 1, 0, 1, 1, 0, 1, 0, 1, 1, 0, 0, 0, 0, 1, 0, 1, 1, 0, 0, 1, 0, 0, 1, 1, 1, 0, 0, 0, 0, 1, 0, 1, 0, 0, 0, 0, 1, 0, 1, 0, 0, 0, 0, 1, 0, 1, 0, 1, 0, 0, 0, 1, 0, 0, 0, 1, 1, 0, 0, 0, 1, 1, 0, 0, 0, 1, 0, 0, 1, 0, 1, 0, 1, 0, 1, 1, 1, 0, 0, 0, 0, 1, 0, 0, 1, 0, 1, 0, 0, 0, 0, 0, 1, 0, 0, 1, 0, 1, 1, 1, 0, 1, 0, 1, 0, 0, 0, 1, 0, 0, 0, 0, 0, 1, 1, 0, 1, 1, 0, 0, 0, 1, 0, 1, 1, 0, 0, 1, 1, 1, 1, 1, 0, 0, 0, 1, 1, 0, 0, 0, 1, 0, 0, 1, 1, 0, 1, 0, 0, 0, 0, 0, 0, 0, 0, 1, 1, 0, 0, 1, 0, 0, 1, 0, 1, 0, 0, 1, 1, 1, 1, 0, 0, 0, 0, 1, 0, 0, 1, 0, 0, 0, 0, 0, 0, 1, 0, 0, 1, 1, 0, 0, 0, 0, 0, 1, 0, 0, 1, 0, 1, 1, 1, 0, 0, 1, 0, 0, 0, 0, 1, 0, 1, 0, 0, 1, 0, 1, 0, 0, 1, 0, 1, 0, 0, 1, 0, 0, 0, 0, 0, 1, 0, 0, 1, 0, 1, 1, 0, 0, 0, 0, 0, 0, 0, 0, 1, 1, 1, 1, 0, 1, 0, 0, 1, 0, 0, 0, 0, 1, 1, 0, 0, 1, 0, 1, 0, 0, 1, 0, 1, 1, 1, 0, 1, 1, 1, 0, 0, 0, 1, 0, 0, 0, 1, 1, 1, 0, 1, 0, 0, 0, 1, 0, 0, 0, 0, 0, 0, 0, 0, 0, 0, 0, 1, 1, 0, 1, 1, 0, 0, 0, 1, 1, 0, 0, 1, 1, 0, 0, 0, 0, 0, 0, 0, 1, 0, 0, 1, 1, 1, 0, 0, 0, 1, 0, 0, 0, 0, 0, 1, 0, 0, 1, 0, 1, 0, 1, 1, 0, 0, 0, 1, 1, 0, 1, 0, 0, 0, 1, 1, 0, 1, 0, 1, 0, 1, 1, 0, 0, 1, 0, 0, 1, 0, 1, 0, 1, 0, 1, 0, 1, 0, 1, 1, 0, 0, 0, 0, 1, 0, 0, 0, 0, 0, 0, 1, 0, 0, 0, 0, 1, 0, 1, 0, 0, 0, 0, 0, 1, 0, 0, 0, 0, 0, 1, 0, 0, 1, 0, 0, 1, 0, 1, 0, 1, 0, 1, 0, 1, 0, 1, 0, 0, 0, 0, 0, 0, 0, 0, 1])
me_id10.materials.append(mat_material)
me_id10.use_remesh_preserve_volume = False
me_id10.use_remesh_preserve_attributes = False
me_id10.use_mirror_vertex_groups = False
me_id10.update()
me_id2 = bpy.data.meshes.new('ID2')
me_id2.from_pydata([(590.9, 73.38, 0.0), (590.6, 39.37, 0.0), (590.6, 69.53, 0.0), (590.9, 281.0, 0.0), (590.9, 270.2, 0.0), (590.6, 275.6, 0.0), (0.0, 354.3, 0.0), (39.37, 315.0, 0.0), (0.0, 0.0, 0.0), (629.9, 354.3, 0.0), (31.22, 59.06, 0.0), (32.16, 66.26, 0.0), (34.95, 72.97, 0.0), (39.06, 280.9, 0.0), (39.06, 171.8, 0.0), (73.39, 315.3, 0.0), (70.21, 315.0, 0.0), (78.74, 315.0, 0.0), (551.2, 315.0, 0.0), (556.5, 315.3, 0.0), (560.4, 315.0, 0.0), (590.6, 315.0, 0.0), (590.6, 284.8, 0.0), (590.9, 182.5, 0.0), (59.06, 31.22, 0.0), (629.9, 0.0, 0.0), (51.85, 32.16, 0.0), (45.14, 34.95, 0.0), (39.37, 39.37, 0.0), (34.95, 45.14, 0.0), (32.16, 51.85, 0.0), (66.26, 32.16, 0.0), (72.97, 34.95, 0.0), (78.74, 39.37, 0.0), (551.2, 39.37, 0.0), (556.5, 39.02, 0.0), (560.4, 39.37, 0.0), (590.6, 78.74, 0.0), (590.6, 177.2, 0.0), (551.2, 236.2, 0.0), (118.1, 216.5, 0.0), (118.1, 236.2, 0.0), (551.2, 216.5, 0.0), (556.5, 235.9, 0.0), (556.5, 216.9, 0.0), (559.7, 236.2, 0.0), (560.4, 216.5, 0.0), (590.6, 236.2, 0.0), (590.6, 216.5, 0.0), (590.6, 267.1, 0.0), (590.6, 186.4, 0.0), (39.37, 284.1, 0.0), (39.37, 177.2, 0.0), (39.37, 275.6, 0.0), (70.21, 137.8, 0.0), (39.37, 118.1, 0.0), (39.37, 137.8, 0.0), (70.21, 118.1, 0.0), (73.39, 118.4, 0.0), (73.39, 137.5, 0.0), (78.74, 137.8, 0.0), (78.74, 118.1, 0.0), (511.8, 137.8, 0.0), (511.8, 118.1, 0.0), (39.37, 168.6, 0.0), (39.06, 84.09, 0.0), (39.37, 87.27, 0.0), (39.37, 78.74, 0.0), (0.0, 354.3, 59.06), (629.9, 354.3, 0.0), (0.0, 354.3, 0.0), (629.9, 354.3, 59.06), (629.9, 354.3, 0.0), (629.9, 0.0, 59.06), (629.9, 0.0, 0.0), (629.9, 354.3, 59.06), (629.9, 0.0, 59.06), (0.0, 0.0, 0.0), (629.9, 0.0, 0.0), (0.0, 0.0, 59.06), (0.0, 354.3, 59.06), (0.0, 0.0, 0.0), (0.0, 0.0, 59.06), (0.0, 354.3, 0.0), (70.21, 118.1, 59.06), (39.37, 137.8, 59.06), (39.37, 118.1, 59.06), (70.21, 137.8, 59.06), (511.8, 118.1, 59.06), (511.8, 137.8, 59.06), (39.37, 69.53, 59.06), (39.37, 284.1, 59.06), (39.37, 39.37, 59.06), (39.37, 168.6, 59.06), (39.37, 87.27, 59.06), (590.6, 267.1, 59.06), (590.6, 315.0, 59.06), (590.6, 284.8, 59.06), (0.0, 0.0, 59.06), (0.0, 354.3, 59.06), (629.9, 0.0, 59.06), (69.53, 39.37, 59.06), (560.4, 39.37, 59.06), (590.6, 39.37, 59.06), (590.6, 69.53, 59.06), (590.6, 186.4, 59.06), (590.6, 216.5, 59.06), (590.6, 236.2, 59.06), (39.37, 315.0, 59.06), (629.9, 354.3, 59.06), (70.21, 315.0, 59.06), (560.4, 315.0, 59.06), (560.4, 216.5, 59.06), (118.1, 236.2, 59.06), (118.1, 216.5, 59.06), (559.7, 236.2, 59.06)], [], [(0, 1, 2), (3, 4, 5), (6, 7, 8), (7, 6, 9), (8, 7, 10), (10, 7, 11), (11, 7, 12), (12, 7, 13), (12, 13, 14), (7, 9, 15), (7, 15, 16), (15, 9, 17), (17, 9, 18), (18, 9, 19), (19, 9, 20), (20, 9, 21), (21, 9, 22), (22, 9, 3), (3, 9, 23), (23, 9, 0), (8, 24, 25), (24, 8, 26), (26, 8, 27), (27, 8, 28), (28, 8, 29), (29, 8, 30), (30, 8, 10), (25, 24, 31), (25, 31, 32), (25, 32, 33), (25, 33, 34), (25, 34, 35), (25, 35, 36), (25, 36, 1), (25, 1, 0), (25, 0, 9), (23, 37, 38), (37, 23, 0), (39, 40, 41), (40, 39, 42), (42, 39, 43), (42, 43, 44), (44, 43, 45), (44, 45, 46), (46, 45, 47), (46, 47, 48), (48, 47, 49), (48, 49, 50), (50, 49, 23), (23, 49, 4), (23, 4, 3), (51, 13, 7), (13, 52, 14), (52, 13, 53), (54, 55, 56), (55, 54, 57), (57, 54, 58), (58, 54, 59), (58, 59, 60), (58, 60, 61), (61, 60, 62), (61, 62, 63), (64, 65, 14), (65, 64, 66), (66, 64, 56), (66, 56, 55), (12, 65, 67), (65, 12, 14), (68, 69, 70), (69, 68, 71), (72, 73, 74), (73, 72, 75), (76, 77, 78), (77, 76, 79), (80, 81, 82), (81, 80, 83), (84, 85, 86), (85, 84, 87), (87, 84, 88), (87, 88, 89), (90, 91, 92), (91, 90, 93), (93, 90, 94), (93, 94, 86), (93, 86, 85), (95, 96, 97), (98, 92, 99), (92, 98, 100), (92, 100, 101), (101, 100, 102), (102, 100, 103), (103, 100, 104), (104, 100, 105), (105, 100, 106), (106, 100, 107), (107, 100, 95), (99, 108, 109), (108, 99, 92), (108, 92, 91), (109, 108, 110), (109, 110, 111), (109, 111, 96), (109, 96, 95), (109, 95, 100), (112, 113, 114), (113, 112, 115), (115, 112, 107), (107, 112, 106)])
me_id2.materials.append(mat_material)
me_id2.use_remesh_preserve_volume = False
me_id2.use_remesh_preserve_attributes = False
me_id2.use_mirror_vertex_groups = False
me_id2.update()

# ---- objects
ob_sketchup_001 = bpy.data.objects.new('SketchUp.001', me_id10)
ob_sketchup = bpy.data.objects.new('SketchUp', me_id2)

# ---- transforms, parenting, visibility, modifiers, constraints
ob_sketchup_001.location = (0.0, 0.0, 0.0)
ob_sketchup_001.scale = (0.0254, 0.0254, 0.0254)
ob_sketchup_001.lineart.crease_threshold = 0.0
ob_sketchup.location = (0.0, 0.0, 0.0)
ob_sketchup.scale = (0.0254, 0.0254, 0.0254)
ob_sketchup.lineart.crease_threshold = 0.0

# ---- collection membership
col_collection_1.objects.link(ob_sketchup_001)
col_collection_1.objects.link(ob_sketchup)

# ---- scene / render settings (as saved in the file)
scene.frame_start = 1; scene.frame_end = 250; scene.frame_set(1)
scene.render.engine = 'BLENDER_EEVEE_NEXT'
scene.render.resolution_percentage = 50
scene.render.dither_intensity = 0.0
scene.cycles.use_denoising = False
scene.cycles.samples = 10
scene.cycles.sampling_pattern = 'TABULATED_SOBOL'
scene.cycles.light_sampling_threshold = 0.0
scene.cycles.use_adaptive_sampling = False
scene.cycles.use_light_tree = False
scene.cycles.blur_glossy = 0.0
scene.cycles.pixel_filter_type = 'GAUSSIAN'
scene.cycles.sample_clamp_indirect = 0.0
scene.view_settings.view_transform = 'Standard'
bpy.context.view_layer.update()

# ---- added for rendering (the .blend has no active camera and no usable light): camera, sun
cam_auto = bpy.data.cameras.new('AutoCamera')
cam_auto.lens = 50.0
cam_auto.sensor_width = 36.0
cam_auto.clip_end = 1000.0
ob_auto_camera = bpy.data.objects.new('AutoCamera', cam_auto)
scene.collection.objects.link(ob_auto_camera)
ob_auto_camera.location = (25.0415, -15.9498, 14.3832)
ob_auto_camera.rotation_euler = (1.09748, -7.21219e-08, 0.694738)
scene.camera = ob_auto_camera
light_auto_sun = bpy.data.lights.new('AutoSun', 'SUN')
light_auto_sun.energy = 3.0
light_auto_sun.angle = 0.0523599
ob_auto_sun = bpy.data.objects.new('AutoSun', light_auto_sun)
scene.collection.objects.link(ob_auto_sun)
ob_auto_sun.rotation_euler = (0.872665, 0.174533, 0.523599)
bpy.context.view_layer.update()
